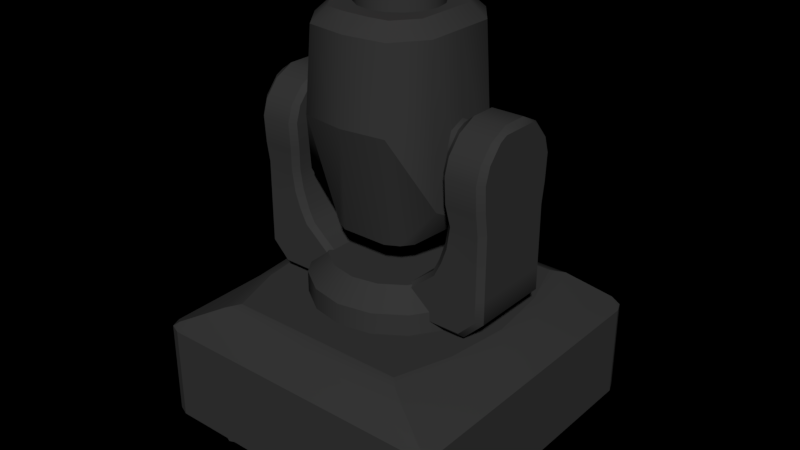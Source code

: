 # Source: laser_ANIMATION_EXAMPLE.blend  (saved by Blender 2.77.0; exported with 4.5.12 LTS)
import bpy
from mathutils import Matrix  # noqa: F401  (used for matrix-valued properties, if any)

bpy.ops.wm.read_factory_settings(use_empty=True)
scene = bpy.context.scene
scene.name = 'Scene'

# ---- collections
col_collection_1 = bpy.data.collections.new('Collection 1'); scene.collection.children.link(col_collection_1)

# ---- materials (node trees are filled in below, after node groups)
mat_body = bpy.data.materials.new('Body')
mat_body.alpha_threshold = 0.0
mat_body.use_transparent_shadow = False
mat_body.diffuse_color = (0.03968, 0.03968, 0.03968, 1.0)
mat_body.roughness = 0.5
mat_laser = bpy.data.materials.new('Laser')
mat_laser.alpha_threshold = 0.0
mat_laser.use_transparent_shadow = False
mat_laser.diffuse_color = (1.0, 0.0, 0.0, 1.0)
mat_laser.roughness = 0.5
mat_laser.specular_intensity = 0.0

# ---- material node trees

# ---- world
world_world = bpy.data.worlds.new('World'); scene.world = world_world
world_world.color = (0.0, 0.0, 0.0)
world_world.use_sun_shadow = False
world_world.sun_shadow_jitter_overblur = 0.0
world_world.cycles.sampling_method = 'MANUAL'

# ---- meshes
me_cube_007 = bpy.data.meshes.new('Cube.007')
me_cube_007.from_pydata([(-1.0, 0.0, 0.8), (-1.0, 0.5, 0.8), (-1.0, -0.5, 0.8), (1.0, -0.5, 0.8), (1.0, 0.0, 0.8), (1.0, 0.5, 0.8), (1.0, -0.9, 0.8), (0.9196, -0.9579, 0.8421), (0.9707, -0.9707, 0.8), (-1.0, -0.9, 0.8), (-0.9196, -0.9579, 0.8421), (-0.9707, -0.9707, 0.8), (1.0, 0.9, 0.8), (0.9196, 0.9579, 0.8421), (0.9707, 0.9707, 0.8), (-1.0, 0.9, 0.8), (-0.9196, 0.9579, 0.8421), (-0.9707, 0.9707, 0.8), (0.7494, 0.0, 1.0), (0.8338, 0.0, 0.9662), (-0.7865, 0.4145, 0.971), (-0.7008, 0.4, 1.0), (0.7865, 0.4145, 0.971), (0.6996, 0.4, 1.0), (-0.7865, -0.4145, 0.971), (-0.7008, -0.4, 1.0), (-0.6574, -0.8207, 0.9793), (-0.5844, -0.7519, 1.0), (0.5832, -0.7519, 1.0), (0.6574, -0.8207, 0.9793), (0.6574, 0.8207, 0.9793), (0.5832, 0.7519, 1.0), (-0.7505, 0.0, 1.0), (-0.8338, 0.0, 0.9662), (0.7865, -0.4145, 0.971), (0.6996, -0.4, 1.0), (-0.6574, 0.8207, 0.9793), (-0.5844, 0.7519, 1.0), (0.0, 1.0, 0.8), (0.0, -1.0, 0.8), (0.9, -1.0, 0.8), (0.9196, -0.9579, 0.8421), (0.9707, -0.9707, 0.8), (-0.9, -1.0, 0.8), (-0.9196, -0.9579, 0.8421), (-0.9707, -0.9707, 0.8), (0.9, 1.0, 0.8), (0.9196, 0.9579, 0.8421), (0.9707, 0.9707, 0.8), (-0.9, 1.0, 0.8), (-0.9196, 0.9579, 0.8421), (-0.9707, 0.9707, 0.8), (-0.6574, -0.8207, 0.9793), (-0.5844, -0.7519, 1.0), (0.5832, -0.7519, 1.0), (0.6574, -0.8207, 0.9793), (0.6574, 0.8207, 0.9793), (0.5832, 0.7519, 1.0), (0.0, 0.7519, 1.0), (0.0, 0.8207, 0.9793), (-0.6574, 0.8207, 0.9793), (-0.5844, 0.7519, 1.0), (0.0, -0.7519, 1.0), (0.0, -0.8207, 0.9793), (-0.7, 0.84, -0.01), (-0.7, 0.84, 0.27), (-0.601, 0.799, -0.01), (-0.601, 0.799, 0.27), (-0.56, 0.7, -0.01), (-0.56, 0.7, 0.27), (-0.601, 0.601, -0.01), (-0.601, 0.601, 0.27), (-0.7, 0.56, -0.01), (-0.7, 0.56, 0.27), (-0.799, 0.601, -0.01), (-0.799, 0.601, 0.27), (-0.84, 0.7, -0.01), (-0.84, 0.7, 0.27), (-0.799, 0.799, -0.01), (-0.799, 0.799, 0.27), (0.7, 0.84, -0.01), (0.7, 0.84, 0.27), (0.601, 0.799, -0.01), (0.601, 0.799, 0.27), (0.56, 0.7, -0.01), (0.56, 0.7, 0.27), (0.601, 0.601, -0.01), (0.601, 0.601, 0.27), (0.7, 0.56, -0.01), (0.7, 0.56, 0.27), (0.799, 0.601, -0.01), (0.799, 0.601, 0.27), (0.84, 0.7, -0.01), (0.84, 0.7, 0.27), (0.799, 0.799, -0.01), (0.799, 0.799, 0.27), (-0.7, -0.84, -0.01), (-0.7, -0.84, 0.27), (-0.601, -0.799, -0.01), (-0.601, -0.799, 0.27), (-0.56, -0.7, -0.01), (-0.56, -0.7, 0.27), (-0.601, -0.601, -0.01), (-0.601, -0.601, 0.27), (-0.7, -0.56, -0.01), (-0.7, -0.56, 0.27), (-0.799, -0.601, -0.01), (-0.799, -0.601, 0.27), (-0.84, -0.7, -0.01), (-0.84, -0.7, 0.27), (-0.799, -0.799, -0.01), (-0.799, -0.799, 0.27), (0.7, -0.84, -0.01), (0.7, -0.84, 0.27), (0.601, -0.799, -0.01), (0.601, -0.799, 0.27), (0.56, -0.7, -0.01), (0.56, -0.7, 0.27), (0.601, -0.601, -0.01), (0.601, -0.601, 0.27), (0.7, -0.56, -0.01), (0.7, -0.56, 0.27), (0.799, -0.601, -0.01), (0.799, -0.601, 0.27), (0.84, -0.7, -0.01), (0.84, -0.7, 0.27), (0.799, -0.799, -0.01), (0.799, -0.799, 0.27), (-1.0, 0.0, 0.8), (-1.0, 0.5, 0.8), (-1.0, -0.5, 0.8), (1.0, -0.5, 0.8), (0.0, 1.0, 0.8), (0.0, -1.0, 0.2), (0.0, 1.0, 0.2), (0.0, -1.0, 0.8), (-1.0, 0.0, 0.2), (1.0, 0.0, 0.2), (1.0, 0.0, 0.8), (0.0, 0.0, 0.2), (0.0, 0.0, 1.0), (1.0, 0.5, 0.2), (1.0, 0.5, 0.8), (-1.0, 0.5, 0.2), (0.0, 0.5, 0.2), (0.0, 0.4, 1.0), (-1.0, -0.5, 0.2), (0.0, -0.5, 0.2), (0.0, -0.4, 1.0), (1.0, -0.5, 0.2), (0.9, -1.0, 0.8), (1.0, -0.9, 0.8), (0.9707, -0.9707, 0.8), (-0.9, -1.0, 0.2), (-1.0, -0.9, 0.2), (-0.9707, -0.9707, 0.2), (-1.0, 0.9, 0.2), (-0.9, 1.0, 0.2), (-0.9707, 0.9707, 0.2), (1.0, -0.9, 0.2), (0.9, -1.0, 0.2), (0.9707, -0.9707, 0.2), (0.9, 1.0, 0.2), (1.0, 0.9, 0.2), (0.9707, 0.9707, 0.2), (-1.0, -0.9, 0.8), (-0.9, -1.0, 0.8), (-0.9707, -0.9707, 0.8), (1.0, 0.9, 0.8), (0.9, 1.0, 0.8), (0.9707, 0.9707, 0.8), (-0.9, 1.0, 0.8), (-1.0, 0.9, 0.8), (-0.9707, 0.9707, 0.8), (0.7494, 0.0, 1.0), (-0.7008, 0.4, 1.0), (0.6996, 0.4, 1.0), (-0.7008, -0.4, 1.0), (-0.5844, -0.7519, 1.0), (0.5832, -0.7519, 1.0), (0.5832, 0.7519, 1.0), (-0.7505, 0.0, 1.0), (0.6996, -0.4, 1.0), (0.0, 0.7519, 1.0), (-0.5844, 0.7519, 1.0), (0.0, -0.7519, 1.0)], [], [(34, 29, 7, 6, 3), (19, 34, 3, 4), (20, 36, 16, 15, 1), (30, 22, 5, 12, 13), (33, 20, 1, 0), (22, 19, 4, 5), (26, 24, 2, 9, 10), (24, 33, 0, 2), (8, 6, 7), (9, 11, 10), (12, 14, 13), (17, 15, 16), (23, 18, 19, 22), (35, 28, 29, 34), (21, 37, 36, 20), (25, 32, 33, 24), (32, 21, 20, 33), (31, 23, 22, 30), (18, 35, 34, 19), (27, 25, 24, 26), (60, 59, 38, 49, 50), (63, 52, 44, 43, 39), (55, 63, 39, 40, 41), (40, 42, 41), (45, 43, 44), (48, 46, 47), (49, 51, 50), (59, 56, 47, 46, 38), (61, 58, 59, 60), (54, 62, 63, 55), (58, 57, 56, 59), (62, 53, 52, 63), (64, 65, 67, 66), (66, 67, 69, 68), (68, 69, 71, 70), (70, 71, 73, 72), (72, 73, 75, 74), (74, 75, 77, 76), (76, 77, 79, 78), (78, 79, 65, 64), (80, 82, 83, 81), (82, 84, 85, 83), (84, 86, 87, 85), (86, 88, 89, 87), (88, 90, 91, 89), (90, 92, 93, 91), (92, 94, 95, 93), (94, 80, 81, 95), (96, 98, 99, 97), (98, 100, 101, 99), (100, 102, 103, 101), (102, 104, 105, 103), (104, 106, 107, 105), (106, 108, 109, 107), (108, 110, 111, 109), (110, 96, 97, 111), (112, 113, 115, 114), (114, 115, 117, 116), (116, 117, 119, 118), (118, 119, 121, 120), (120, 121, 123, 122), (122, 123, 125, 124), (124, 125, 127, 126), (126, 127, 113, 112), (185, 148, 177, 178), (182, 174, 140, 148), (176, 180, 183, 145), (153, 155, 154, 146, 147, 133), (131, 151, 159, 149), (171, 132, 134, 157), (168, 142, 141, 163), (144, 134, 162, 164, 163, 141), (165, 130, 146, 154), (133, 147, 149, 159, 161, 160), (129, 172, 156, 143), (146, 136, 139, 147), (147, 139, 137, 149), (130, 128, 136, 146), (142, 138, 137, 141), (179, 182, 148, 185), (136, 143, 144, 139), (139, 144, 141, 137), (128, 129, 143, 136), (145, 183, 184, 175), (148, 140, 181, 177), (143, 156, 158, 157, 134, 144), (132, 169, 162, 134), (135, 166, 153, 133), (138, 131, 149, 137), (150, 135, 133, 160), (140, 145, 175, 181), (165, 154, 155, 167), (167, 155, 153, 166), (168, 163, 164, 170), (170, 164, 162, 169), (159, 151, 152, 161), (161, 152, 150, 160), (171, 157, 158, 173), (173, 158, 156, 172), (174, 176, 145, 140)])
me_cube_007.polygons.foreach_set('use_smooth', [1, 1, 1, 1, 1, 1, 1, 1, 1, 1, 1, 1, 1, 1, 1, 1, 1, 1, 1, 1, 1, 1, 1, 1, 1, 1, 1, 1, 1, 1, 1, 1, 1, 1, 1, 1, 1, 1, 1, 1, 1, 1, 1, 1, 1, 1, 1, 1, 1, 1, 1, 1, 1, 1, 1, 1, 1, 1, 1, 1, 1, 1, 1, 1, 0, 0, 0, 0, 0, 0, 0, 0, 0, 0, 0, 0, 0, 0, 0, 0, 0, 0, 0, 0, 0, 0, 0, 0, 0, 0, 0, 0, 0, 0, 0, 0, 0, 0, 0, 0])
_uv = me_cube_007.uv_layers.new(name='UVMap')
_uv.uv.foreach_set('vector', [0.7253, 0.4429, 0.744, 0.502, 0.706, 0.5215, 0.6943, 0.5129, 0.6943, 0.4547, 0.7184, 0.3825, 0.7253, 0.4429, 0.6943, 0.4547, 0.6943, 0.382, 0.4427, 0.5595, 0.424, 0.5005, 0.462, 0.48, 0.4737, 0.4883, 0.4737, 0.5465, 0.744, 0.2632, 0.7253, 0.3222, 0.6943, 0.3092, 0.6943, 0.251, 0.706, 0.2427, 0.4496, 0.6199, 0.4427, 0.5595, 0.4737, 0.5465, 0.4737, 0.6193, 0.7253, 0.3222, 0.7184, 0.3825, 0.6943, 0.382, 0.6943, 0.3092, 0.424, 0.7393, 0.4427, 0.6802, 0.4737, 0.692, 0.4737, 0.7503, 0.462, 0.7588, 0.4427, 0.6802, 0.4496, 0.6199, 0.4737, 0.6193, 0.4737, 0.692, 0.6986, 0.5232, 0.6943, 0.5129, 0.706, 0.5215, 0.4737, 0.7503, 0.4695, 0.7605, 0.462, 0.7588, 0.6943, 0.251, 0.6986, 0.2407, 0.706, 0.2427, 0.4695, 0.478, 0.4737, 0.4883, 0.462, 0.48, 0.7379, 0.3244, 0.7307, 0.3827, 0.7184, 0.3825, 0.7253, 0.3222, 0.7379, 0.4409, 0.7548, 0.4921, 0.744, 0.502, 0.7253, 0.4429, 0.4303, 0.5618, 0.4134, 0.5105, 0.424, 0.5005, 0.4427, 0.5595, 0.4303, 0.6782, 0.4375, 0.62, 0.4496, 0.6199, 0.4427, 0.6802, 0.4375, 0.62, 0.4303, 0.5618, 0.4427, 0.5595, 0.4496, 0.6199, 0.7548, 0.2732, 0.7379, 0.3244, 0.7253, 0.3222, 0.744, 0.2632, 0.7307, 0.3827, 0.7379, 0.4409, 0.7253, 0.4429, 0.7184, 0.3825, 0.4134, 0.7294, 0.4303, 0.6782, 0.4427, 0.6802, 0.424, 0.7393, 0.8346, 0.7674, 0.8346, 0.6717, 0.8612, 0.6717, 0.8612, 0.8027, 0.855, 0.8056, 0.8663, 0.2544, 0.8663, 0.1587, 0.8863, 0.1206, 0.8924, 0.1234, 0.8924, 0.2544, 0.8663, 0.3501, 0.8663, 0.2544, 0.8924, 0.2544, 0.8924, 0.3854, 0.8863, 0.3883, 0.8924, 0.3854, 0.8924, 0.3957, 0.8863, 0.3883, 0.8924, 0.1131, 0.8924, 0.1234, 0.8863, 0.1206, 0.3183, 0.9673, 0.3118, 0.9594, 0.3183, 0.9577, 0.1323, 0.8206, 0.1323, 0.8309, 0.1262, 0.8235, 0.8346, 0.6717, 0.8346, 0.576, 0.855, 0.5379, 0.8612, 0.5407, 0.8612, 0.6717, 0.8245, 0.7568, 0.8245, 0.6717, 0.8346, 0.6717, 0.8346, 0.7674, 0.9927, 0.1239, 0.9927, 0.2088, 0.9828, 0.2088, 0.9828, 0.1131, 0.8245, 0.6717, 0.8245, 0.5868, 0.8346, 0.576, 0.8346, 0.6717, 0.9927, 0.2088, 0.9927, 0.2939, 0.9828, 0.3045, 0.9828, 0.2088, 0.6026, 0.9417, 0.6026, 0.9824, 0.5882, 0.9825, 0.5882, 0.9417, 0.8965, 0.9162, 0.8965, 0.9569, 0.8822, 0.9568, 0.8822, 0.916, 0.8822, 0.916, 0.8822, 0.9568, 0.8678, 0.9569, 0.8678, 0.9162, 0.984, 0.952, 0.984, 0.9927, 0.9697, 0.9927, 0.9697, 0.9519, 0.9697, 0.9519, 0.9697, 0.9927, 0.9553, 0.9927, 0.9553, 0.952, 0.6386, 0.9761, 0.6386, 0.9353, 0.653, 0.9355, 0.653, 0.9763, 0.653, 0.9763, 0.653, 0.9355, 0.6674, 0.9353, 0.6674, 0.9761, 0.617, 0.9417, 0.617, 0.9825, 0.6026, 0.9824, 0.6026, 0.9417, 0.6978, 0.9485, 0.7121, 0.9485, 0.7121, 0.9893, 0.6978, 0.9893, 0.1686, 0.591, 0.1543, 0.5912, 0.1543, 0.5505, 0.1686, 0.5503, 0.1543, 0.5912, 0.1399, 0.591, 0.1399, 0.5503, 0.1543, 0.5505, 0.1464, 0.9516, 0.1608, 0.9516, 0.1608, 0.9924, 0.1464, 0.9924, 0.1608, 0.9516, 0.1752, 0.9516, 0.1752, 0.9924, 0.1608, 0.9924, 0.007256, 0.9357, 0.02164, 0.9355, 0.02164, 0.9763, 0.007256, 0.9764, 0.02164, 0.9355, 0.03599, 0.9357, 0.03599, 0.9764, 0.02164, 0.9763, 0.6834, 0.9485, 0.6978, 0.9485, 0.6978, 0.9893, 0.6834, 0.9893, 0.2642, 0.9498, 0.2785, 0.9498, 0.2785, 0.9906, 0.2642, 0.9905, 0.0505, 0.9357, 0.06488, 0.9355, 0.06488, 0.9763, 0.0505, 0.9764, 0.06488, 0.9355, 0.07923, 0.9357, 0.07923, 0.9764, 0.06488, 0.9763, 0.9563, 0.6729, 0.9706, 0.6729, 0.9706, 0.7136, 0.9563, 0.7137, 0.9706, 0.6729, 0.985, 0.6729, 0.985, 0.7137, 0.9706, 0.7136, 0.8533, 0.9568, 0.8389, 0.9569, 0.8389, 0.9162, 0.8533, 0.916, 0.8389, 0.9569, 0.8245, 0.9568, 0.8245, 0.916, 0.8389, 0.9162, 0.2498, 0.9498, 0.2642, 0.9498, 0.2642, 0.9905, 0.2498, 0.9906, 0.204, 0.9516, 0.204, 0.9924, 0.1897, 0.9924, 0.1897, 0.9516, 0.6725, 0.1796, 0.6725, 0.2203, 0.6582, 0.2202, 0.6582, 0.1794, 0.6582, 0.1794, 0.6582, 0.2202, 0.6438, 0.2203, 0.6438, 0.1796, 0.985, 0.7283, 0.985, 0.769, 0.9706, 0.769, 0.9706, 0.7282, 0.9706, 0.7282, 0.9706, 0.769, 0.9563, 0.769, 0.9563, 0.7283, 0.4421, 0.9378, 0.4421, 0.9785, 0.4278, 0.9783, 0.4278, 0.9376, 0.4278, 0.9376, 0.4278, 0.9783, 0.4134, 0.9785, 0.4134, 0.9378, 0.2184, 0.9516, 0.2184, 0.9924, 0.204, 0.9924, 0.204, 0.9516, 0.4207, 0.007279, 0.4207, 0.05849, 0.319, 0.05849, 0.3359, 0.007279, 0.5222, 0.05849, 0.5294, 0.1167, 0.4207, 0.1167, 0.4207, 0.05849, 0.5222, 0.1749, 0.5053, 0.2261, 0.4207, 0.2261, 0.4207, 0.1749, 0.007256, 0.02184, 0.0115, 0.01154, 0.02176, 0.007279, 0.07976, 0.007279, 0.07976, 0.1528, 0.007256, 0.1528, 0.1866, 0.3815, 0.1866, 0.3233, 0.2737, 0.3233, 0.2737, 0.3815, 0.5927, 0.513, 0.5927, 0.382, 0.6798, 0.382, 0.6798, 0.513, 0.1866, 0.5853, 0.1866, 0.5271, 0.2737, 0.5271, 0.2737, 0.5853, 0.2248, 0.1528, 0.2973, 0.1528, 0.2973, 0.2839, 0.293, 0.2942, 0.2828, 0.2984, 0.2248, 0.2984, 0.5781, 0.251, 0.5781, 0.3092, 0.4911, 0.3092, 0.4911, 0.251, 0.007256, 0.1528, 0.07976, 0.1528, 0.07976, 0.2984, 0.02176, 0.2984, 0.0115, 0.2942, 0.007256, 0.2839, 0.5781, 0.4548, 0.5781, 0.513, 0.4911, 0.513, 0.4911, 0.4548, 0.07976, 0.007279, 0.1523, 0.007279, 0.1523, 0.1528, 0.07976, 0.1528, 0.07976, 0.1528, 0.1523, 0.1528, 0.1523, 0.2984, 0.07976, 0.2984, 0.5781, 0.3092, 0.5781, 0.382, 0.4911, 0.382, 0.4911, 0.3092, 0.1866, 0.5271, 0.1866, 0.4543, 0.2737, 0.4543, 0.2737, 0.5271, 0.5053, 0.007279, 0.5222, 0.05849, 0.4207, 0.05849, 0.4207, 0.007279, 0.1523, 0.007279, 0.2248, 0.007279, 0.2248, 0.1528, 0.1523, 0.1528, 0.1523, 0.1528, 0.2248, 0.1528, 0.2248, 0.2984, 0.1523, 0.2984, 0.5781, 0.382, 0.5781, 0.4548, 0.4911, 0.4548, 0.4911, 0.382, 0.4207, 0.1749, 0.4207, 0.2261, 0.3359, 0.2261, 0.319, 0.1749, 0.4207, 0.05849, 0.4207, 0.1167, 0.3118, 0.1167, 0.319, 0.05849, 0.2248, 0.007279, 0.2828, 0.007279, 0.293, 0.01154, 0.2973, 0.02184, 0.2973, 0.1528, 0.2248, 0.1528, 0.5927, 0.382, 0.5927, 0.251, 0.6798, 0.251, 0.6798, 0.382, 0.3118, 0.6193, 0.3118, 0.4883, 0.3989, 0.4883, 0.3989, 0.6193, 0.1866, 0.4543, 0.1866, 0.3815, 0.2737, 0.3815, 0.2737, 0.4543, 0.3118, 0.7503, 0.3118, 0.6193, 0.3989, 0.6193, 0.3989, 0.7503, 0.4207, 0.1167, 0.4207, 0.1749, 0.319, 0.1749, 0.3118, 0.1167, 0.5781, 0.251, 0.4911, 0.251, 0.4912, 0.2407, 0.5782, 0.2407, 0.3118, 0.478, 0.3989, 0.478, 0.3989, 0.4883, 0.3118, 0.4883, 0.1866, 0.5853, 0.2737, 0.5853, 0.2735, 0.5956, 0.1865, 0.5956, 0.5927, 0.2407, 0.6798, 0.2407, 0.6798, 0.251, 0.5927, 0.251, 0.2737, 0.3233, 0.1866, 0.3233, 0.1865, 0.313, 0.2735, 0.313, 0.3989, 0.7606, 0.3118, 0.7606, 0.3118, 0.7503, 0.3989, 0.7503, 0.5927, 0.513, 0.6798, 0.513, 0.6798, 0.5233, 0.5927, 0.5233, 0.5782, 0.5233, 0.4912, 0.5233, 0.4911, 0.513, 0.5781, 0.513, 0.5294, 0.1167, 0.5222, 0.1749, 0.4207, 0.1749, 0.4207, 0.1167])
me_cube_007.materials.append(mat_body)
me_cube_007.use_remesh_preserve_volume = False
me_cube_007.use_remesh_preserve_attributes = False
me_cube_007.use_mirror_vertex_groups = False
me_cube_007.update()
me_cube_012 = bpy.data.meshes.new('Cube.012')
me_cube_012.from_pydata([(0.8003, 0.254, 0.05379), (0.7651, 0.29, 0.05854), (0.4653, 0.29, -0.1811), (0.4732, 0.254, -0.2162), (0.7651, 0.29, 0.2426), (0.8003, 0.254, 0.2538), (0.5503, 0.2549, 0.4538), (0.5854, 0.29, 0.4538), (0.7651, 0.29, 0.4538), (0.8003, 0.254, 0.4538), (0.7651, 0.29, -0.07236), (0.8003, 0.254, -0.08691), (0.6564, 0.29, -0.1811), (0.671, 0.254, -0.2162), (0.3018, 0.29, -0.03093), (0.2887, 0.2549, -0.006063), (0.4505, 0.2549, 0.1312), (0.4831, 0.29, 0.1224), (0.5289, 0.29, 0.214), (0.4902, 0.2549, 0.2106), (0.5307, 0.2549, 0.3309), (0.5647, 0.29, 0.314), (0.5303, 0.2849, 0.7538), (0.5654, 0.32, 0.7538), (0.7651, 0.32, 0.7538), (0.8003, 0.284, 0.7538), (0.5303, 0.2529, 0.8538), (0.5654, 0.288, 0.8538), (0.7651, 0.288, 0.8538), (0.8003, 0.252, 0.8538), (0.5303, 0.1665, 0.9538), (0.5654, 0.2016, 0.9538), (0.7651, 0.2016, 0.9538), (0.8003, 0.1656, 0.9538), (0.5303, 0.1163, 0.9787), (0.5654, 0.08064, 1.014), (0.8003, 0.1155, 0.9787), (0.7651, 0.08064, 1.014), (0.6738, 0.29, 0.07089), (0.4447, 0.29, -0.08849), (0.7332, 0.29, 0.2324), (0.8003, 0.254, 0.05379), (0.7651, 0.29, 0.05854), (0.4653, 0.29, -0.1811), (0.4732, 0.254, -0.2162), (0.7651, 0.29, 0.2426), (0.8003, 0.254, 0.2538), (0.5503, 0.2549, 0.4538), (0.5854, 0.29, 0.4538), (0.7651, 0.29, 0.4538), (0.8003, 0.254, 0.4538), (0.7651, 0.29, -0.07236), (0.8003, 0.254, -0.08691), (0.6564, 0.29, -0.1811), (0.671, 0.254, -0.2162), (0.3018, 0.29, -0.03093), (0.2887, 0.2549, -0.006063), (0.4505, 0.2549, 0.1312), (0.4831, 0.29, 0.1224), (0.5289, 0.29, 0.214), (0.4902, 0.2549, 0.2106), (0.5307, 0.2549, 0.3309), (0.5647, 0.29, 0.314), (0.5303, 0.2849, 0.7538), (0.5654, 0.32, 0.7538), (0.7651, 0.32, 0.7538), (0.8003, 0.284, 0.7538), (0.5303, 0.2529, 0.8538), (0.5654, 0.288, 0.8538), (0.7651, 0.288, 0.8538), (0.8003, 0.252, 0.8538), (0.5303, 0.1665, 0.9538), (0.5654, 0.2016, 0.9538), (0.7651, 0.2016, 0.9538), (0.8003, 0.1656, 0.9538), (0.5303, 0.1163, 0.9787), (0.5654, 0.08064, 1.014), (0.8003, 0.1155, 0.9787), (0.7651, 0.08064, 1.014), (0.5303, 0.2747, 0.5883), (0.5654, 0.3098, 0.5883), (0.8003, 0.2739, 0.5883), (0.8003, 0.2739, 0.5883), (0.7651, 0.3098, 0.5883), (0.5654, 0.3098, 0.5883), (0.7651, 0.3098, 0.5883), (0.5303, 0.2747, 0.5883), (-0.8003, 0.254, 0.05379), (-0.7651, 0.29, 0.05854), (-9.779e-08, 0.2549, -0.01401), (-9.779e-08, 0.29, -0.04147), (-9.779e-08, 0.29, -0.1811), (-9.779e-08, 0.254, -0.2162), (-0.4653, 0.29, -0.1811), (-0.4732, 0.254, -0.2162), (-0.7651, 0.29, 0.2426), (-0.8003, 0.254, 0.2538), (-0.5503, 0.2549, 0.4538), (-0.5854, 0.29, 0.4538), (-0.7651, 0.29, 0.4538), (-0.8003, 0.254, 0.4538), (-0.7651, 0.29, -0.07236), (-0.8003, 0.254, -0.08691), (-0.6564, 0.29, -0.1811), (-0.671, 0.254, -0.2162), (-0.3018, 0.29, -0.03093), (-0.2887, 0.2549, -0.006063), (-0.4505, 0.2549, 0.1312), (-0.4831, 0.29, 0.1224), (-0.5289, 0.29, 0.214), (-0.4902, 0.2549, 0.2106), (-0.5307, 0.2549, 0.3309), (-0.5647, 0.29, 0.314), (-0.5303, 0.2849, 0.7538), (-0.5654, 0.32, 0.7538), (-0.7651, 0.32, 0.7538), (-0.8003, 0.284, 0.7538), (-0.5303, 0.2529, 0.8538), (-0.5654, 0.288, 0.8538), (-0.7651, 0.288, 0.8538), (-0.8003, 0.252, 0.8538), (-0.5303, 0.1665, 0.9538), (-0.5654, 0.2016, 0.9538), (-0.7651, 0.2016, 0.9538), (-0.8003, 0.1656, 0.9538), (-0.5303, 0.1163, 0.9787), (-0.5654, 0.08064, 1.014), (-0.8003, 0.1155, 0.9787), (-0.7651, 0.08064, 1.014), (-0.6738, 0.29, 0.07089), (-0.4447, 0.29, -0.08849), (-0.7332, 0.29, 0.2324), (-0.8003, 0.254, 0.05379), (-0.7651, 0.29, 0.05854), (-9.779e-08, 0.2549, -0.01401), (-9.779e-08, 0.29, -0.04147), (-9.779e-08, 0.29, -0.1811), (-9.779e-08, 0.254, -0.2162), (-0.4653, 0.29, -0.1811), (-0.4732, 0.254, -0.2162), (-0.7651, 0.29, 0.2426), (-0.8003, 0.254, 0.2538), (-0.5503, 0.2549, 0.4538), (-0.5854, 0.29, 0.4538), (-0.7651, 0.29, 0.4538), (-0.8003, 0.254, 0.4538), (-0.7651, 0.29, -0.07236), (-0.8003, 0.254, -0.08691), (-0.6564, 0.29, -0.1811), (-0.671, 0.254, -0.2162), (-0.3018, 0.29, -0.03093), (-0.2887, 0.2549, -0.006063), (-0.4505, 0.2549, 0.1312), (-0.4831, 0.29, 0.1224), (-0.5289, 0.29, 0.214), (-0.4902, 0.2549, 0.2106), (-0.5307, 0.2549, 0.3309), (-0.5647, 0.29, 0.314), (-0.5303, 0.2849, 0.7538), (-0.5654, 0.32, 0.7538), (-0.7651, 0.32, 0.7538), (-0.8003, 0.284, 0.7538), (-0.5303, 0.2529, 0.8538), (-0.5654, 0.288, 0.8538), (-0.7651, 0.288, 0.8538), (-0.8003, 0.252, 0.8538), (-0.5303, 0.1665, 0.9538), (-0.5654, 0.2016, 0.9538), (-0.7651, 0.2016, 0.9538), (-0.8003, 0.1656, 0.9538), (-0.5303, 0.1163, 0.9787), (-0.5654, 0.08064, 1.014), (-0.8003, 0.1155, 0.9787), (-0.7651, 0.08064, 1.014), (-0.5303, 0.2747, 0.5883), (-0.5654, 0.3098, 0.5883), (-0.8003, 0.2739, 0.5883), (-0.8003, 0.2739, 0.5883), (-0.7651, 0.3098, 0.5883), (-0.5654, 0.3098, 0.5883), (-0.7651, 0.3098, 0.5883), (-0.5303, 0.2747, 0.5883), (0.8003, -0.254, 0.05379), (0.7651, -0.29, 0.05854), (0.4653, -0.29, -0.1811), (0.4732, -0.254, -0.2162), (0.7651, -0.29, 0.2426), (0.8003, -0.254, 0.2538), (0.5503, -0.2549, 0.4538), (0.5854, -0.29, 0.4538), (0.7651, -0.29, 0.4538), (0.8003, -0.254, 0.4538), (0.7651, -0.29, -0.07236), (0.8003, -0.254, -0.08691), (0.6564, -0.29, -0.1811), (0.671, -0.254, -0.2162), (0.3018, -0.29, -0.03093), (0.2887, -0.2549, -0.006063), (0.4505, -0.2549, 0.1312), (0.4831, -0.29, 0.1224), (0.5289, -0.29, 0.214), (0.4902, -0.2549, 0.2106), (0.5307, -0.2549, 0.3309), (0.5647, -0.29, 0.314), (0.5303, -0.2849, 0.7538), (0.5654, -0.32, 0.7538), (0.7651, -0.32, 0.7538), (0.8003, -0.284, 0.7538), (0.5303, -0.2529, 0.8538), (0.5654, -0.288, 0.8538), (0.7651, -0.288, 0.8538), (0.8003, -0.252, 0.8538), (0.5303, -0.1665, 0.9538), (0.5654, -0.2016, 0.9538), (0.7651, -0.2016, 0.9538), (0.8003, -0.1656, 0.9538), (0.5303, -0.1163, 0.9787), (0.5654, -0.08064, 1.014), (0.8003, -0.1155, 0.9787), (0.7651, -0.08064, 1.014), (0.7651, 1.863e-08, 1.014), (0.8003, 1.863e-08, 0.9787), (0.5303, 1.863e-08, 0.9787), (0.5654, 1.863e-08, 1.014), (0.6738, -0.29, 0.07089), (0.4447, -0.29, -0.08849), (0.7332, -0.29, 0.2324), (0.8003, -0.254, 0.05379), (0.7651, -0.29, 0.05854), (0.4653, -0.29, -0.1811), (0.4732, -0.254, -0.2162), (0.7651, -0.29, 0.2426), (0.8003, -0.254, 0.2538), (0.5503, -0.2549, 0.4538), (0.5854, -0.29, 0.4538), (0.7651, -0.29, 0.4538), (0.8003, -0.254, 0.4538), (0.7651, -0.29, -0.07236), (0.8003, -0.254, -0.08691), (0.6564, -0.29, -0.1811), (0.671, -0.254, -0.2162), (0.3018, -0.29, -0.03093), (0.2887, -0.2549, -0.006063), (0.4505, -0.2549, 0.1312), (0.4831, -0.29, 0.1224), (0.5289, -0.29, 0.214), (0.4902, -0.2549, 0.2106), (0.5307, -0.2549, 0.3309), (0.5647, -0.29, 0.314), (0.5303, -0.2849, 0.7538), (0.5654, -0.32, 0.7538), (0.7651, -0.32, 0.7538), (0.8003, -0.284, 0.7538), (0.5303, -0.2529, 0.8538), (0.5654, -0.288, 0.8538), (0.7651, -0.288, 0.8538), (0.8003, -0.252, 0.8538), (0.5303, -0.1665, 0.9538), (0.5654, -0.2016, 0.9538), (0.7651, -0.2016, 0.9538), (0.8003, -0.1656, 0.9538), (0.5303, -0.1163, 0.9787), (0.5654, -0.08064, 1.014), (0.8003, -0.1155, 0.9787), (0.7651, -0.08064, 1.014), (0.7651, 1.863e-08, 1.014), (0.8003, 1.863e-08, 0.9787), (0.5303, 1.863e-08, 0.9787), (0.5654, 1.863e-08, 1.014), (0.8003, 1.863e-08, 0.05379), (0.8003, 1.863e-08, 0.2538), (0.8003, 1.863e-08, -0.08691), (0.2887, 1.863e-08, -0.006063), (0.4748, 1.863e-08, -0.2162), (0.671, 1.863e-08, -0.2162), (0.8003, 1.863e-08, 0.4538), (0.5503, 1.863e-08, 0.4538), (0.5303, 1.863e-08, 0.7538), (0.5307, 1.863e-08, 0.3309), (0.8003, 1.863e-08, 0.7538), (0.4505, 1.863e-08, 0.1312), (0.4902, 1.863e-08, 0.2106), (0.5303, 1.863e-08, 0.8538), (0.8003, 1.863e-08, 0.8538), (0.5303, 1.863e-08, 0.9538), (0.8003, 1.863e-08, 0.9538), (0.5303, -0.2747, 0.5883), (0.5654, -0.3098, 0.5883), (0.8003, -0.2739, 0.5883), (0.8003, 1.863e-08, 0.6038), (0.8003, -0.2739, 0.5883), (0.7651, -0.3098, 0.5883), (0.5654, -0.3098, 0.5883), (0.7651, -0.3098, 0.5883), (0.5303, -0.2747, 0.5883), (0.5303, 1.863e-08, 0.6038), (-0.8003, -0.254, 0.05379), (-0.7651, -0.29, 0.05854), (-9.779e-08, -0.2549, -0.01401), (-9.779e-08, -0.29, -0.04147), (-9.779e-08, -0.29, -0.1811), (-9.779e-08, -0.254, -0.2162), (-0.4653, -0.29, -0.1811), (-0.4732, -0.254, -0.2162), (-0.7651, -0.29, 0.2426), (-0.8003, -0.254, 0.2538), (-0.5503, -0.2549, 0.4538), (-0.5854, -0.29, 0.4538), (-0.7651, -0.29, 0.4538), (-0.8003, -0.254, 0.4538), (-0.7651, -0.29, -0.07236), (-0.8003, -0.254, -0.08691), (-0.6564, -0.29, -0.1811), (-0.671, -0.254, -0.2162), (-0.3018, -0.29, -0.03093), (-0.2887, -0.2549, -0.006063), (-0.4505, -0.2549, 0.1312), (-0.4831, -0.29, 0.1224), (-0.5289, -0.29, 0.214), (-0.4902, -0.2549, 0.2106), (-0.5307, -0.2549, 0.3309), (-0.5647, -0.29, 0.314), (-0.5303, -0.2849, 0.7538), (-0.5654, -0.32, 0.7538), (-0.7651, -0.32, 0.7538), (-0.8003, -0.284, 0.7538), (-0.5303, -0.2529, 0.8538), (-0.5654, -0.288, 0.8538), (-0.7651, -0.288, 0.8538), (-0.8003, -0.252, 0.8538), (-0.5303, -0.1665, 0.9538), (-0.5654, -0.2016, 0.9538), (-0.7651, -0.2016, 0.9538), (-0.8003, -0.1656, 0.9538), (-0.5303, -0.1163, 0.9787), (-0.5654, -0.08064, 1.014), (-0.8003, -0.1155, 0.9787), (-0.7651, -0.08064, 1.014), (-0.7651, 1.863e-08, 1.014), (-0.8003, 1.863e-08, 0.9787), (-0.5303, 1.863e-08, 0.9787), (-0.5654, 1.863e-08, 1.014), (-0.6738, -0.29, 0.07089), (-0.4447, -0.29, -0.08849), (-0.7332, -0.29, 0.2324), (-0.8003, -0.254, 0.05379), (-0.7651, -0.29, 0.05854), (-9.779e-08, -0.2549, -0.01401), (-9.779e-08, -0.29, -0.04147), (-9.779e-08, -0.29, -0.1811), (-9.779e-08, -0.254, -0.2162), (-0.4653, -0.29, -0.1811), (-0.4732, -0.254, -0.2162), (-0.7651, -0.29, 0.2426), (-0.8003, -0.254, 0.2538), (-0.5503, -0.2549, 0.4538), (-0.5854, -0.29, 0.4538), (-0.7651, -0.29, 0.4538), (-0.8003, -0.254, 0.4538), (-0.7651, -0.29, -0.07236), (-0.8003, -0.254, -0.08691), (-0.6564, -0.29, -0.1811), (-0.671, -0.254, -0.2162), (-0.3018, -0.29, -0.03093), (-0.2887, -0.2549, -0.006063), (-0.4505, -0.2549, 0.1312), (-0.4831, -0.29, 0.1224), (-0.5289, -0.29, 0.214), (-0.4902, -0.2549, 0.2106), (-0.5307, -0.2549, 0.3309), (-0.5647, -0.29, 0.314), (-0.5303, -0.2849, 0.7538), (-0.5654, -0.32, 0.7538), (-0.7651, -0.32, 0.7538), (-0.8003, -0.284, 0.7538), (-0.5303, -0.2529, 0.8538), (-0.5654, -0.288, 0.8538), (-0.7651, -0.288, 0.8538), (-0.8003, -0.252, 0.8538), (-0.5303, -0.1665, 0.9538), (-0.5654, -0.2016, 0.9538), (-0.7651, -0.2016, 0.9538), (-0.8003, -0.1656, 0.9538), (-0.5303, -0.1163, 0.9787), (-0.5654, -0.08064, 1.014), (-0.8003, -0.1155, 0.9787), (-0.7651, -0.08064, 1.014), (-0.7651, 1.863e-08, 1.014), (-0.8003, 1.863e-08, 0.9787), (-0.5303, 1.863e-08, 0.9787), (-0.5654, 1.863e-08, 1.014), (-0.8003, 1.863e-08, 0.05379), (-0.8003, 1.863e-08, 0.2538), (-0.8003, 1.863e-08, -0.08691), (-0.2887, 1.863e-08, -0.006063), (-9.779e-08, 1.863e-08, -0.01401), (-9.779e-08, 1.863e-08, -0.2162), (-0.4748, 1.863e-08, -0.2162), (-0.671, 1.863e-08, -0.2162), (-0.8003, 1.863e-08, 0.4538), (-0.5503, 1.863e-08, 0.4538), (-0.5303, 1.863e-08, 0.7538), (-0.5307, 1.863e-08, 0.3309), (-0.8003, 1.863e-08, 0.7538), (-0.4505, 1.863e-08, 0.1312), (-0.4902, 1.863e-08, 0.2106), (-0.5303, 1.863e-08, 0.8538), (-0.8003, 1.863e-08, 0.8538), (-0.5303, 1.863e-08, 0.9538), (-0.8003, 1.863e-08, 0.9538), (-0.5303, -0.2747, 0.5883), (-0.5654, -0.3098, 0.5883), (-0.8003, -0.2739, 0.5883), (-0.8003, 1.863e-08, 0.6038), (-0.8003, -0.2739, 0.5883), (-0.7651, -0.3098, 0.5883), (-0.5654, -0.3098, 0.5883), (-0.7651, -0.3098, 0.5883), (-0.5303, -0.2747, 0.5883), (-0.5303, 1.863e-08, 0.6038), (-4.003e-08, 0.55, -0.1222), (-8.818e-08, 0.4254, 2.384e-07), (0.1628, 0.393, 2.384e-07), (0.2105, 0.5081, -0.1222), (0.3008, 0.3008, 2.384e-07), (0.3889, 0.3889, -0.1222), (0.5081, -0.2105, -0.1222), (0.393, -0.1628, 2.384e-07), (0.3008, -0.3008, 2.384e-07), (0.3889, -0.3889, -0.1222), (0.1628, -0.393, 2.384e-07), (0.2105, -0.5081, -0.1222), (-0.5081, -0.2105, -0.1222), (-0.393, -0.1628, 2.384e-07), (-0.4254, 8.125e-08, 2.384e-07), (-0.55, 1.61e-08, -0.1222), (-0.393, 0.1628, 2.384e-07), (-0.5081, 0.2105, -0.1222), (-0.3008, 0.3008, 2.384e-07), (-0.3889, 0.3889, -0.1222), (0.393, 0.1628, 2.384e-07), (0.5081, 0.2105, -0.1222), (0.4254, -1.505e-08, 2.384e-07), (0.55, -1.45e-08, -0.1222), (4.023e-09, -0.4254, 2.384e-07), (4.302e-08, -0.55, -0.1222), (-0.1628, -0.393, 2.384e-07), (-0.2105, -0.5081, -0.1222), (-0.3008, -0.3008, 2.384e-07), (-0.3889, -0.3889, -0.1222), (-0.1628, 0.393, 2.384e-07), (-0.2105, 0.5081, -0.1222), (-4.003e-08, 0.55, -0.33), (0.2105, 0.5081, -0.33), (0.3889, 0.3889, -0.33), (0.5081, 0.2105, -0.33), (0.55, -1.45e-08, -0.33), (0.5081, -0.2105, -0.33), (0.3889, -0.3889, -0.33), (0.2105, -0.5081, -0.33), (4.302e-08, -0.55, -0.33), (-0.2105, -0.5081, -0.33), (-0.3889, -0.3889, -0.33), (-0.5081, -0.2105, -0.33), (-0.55, 1.61e-08, -0.33), (-0.5081, 0.2105, -0.33), (-0.3889, 0.3889, -0.33), (-0.2105, 0.5081, -0.33), (-4.003e-08, 0.55, -0.1222), (-8.818e-08, 0.4254, 2.384e-07), (0.1628, 0.393, 2.384e-07), (0.2105, 0.5081, -0.1222), (0.3008, 0.3008, 2.384e-07), (0.3889, 0.3889, -0.1222), (0.5081, -0.2105, -0.1222), (0.393, -0.1628, 2.384e-07), (0.3008, -0.3008, 2.384e-07), (0.3889, -0.3889, -0.1222), (0.1628, -0.393, 2.384e-07), (0.2105, -0.5081, -0.1222), (-0.5081, -0.2105, -0.1222), (-0.393, -0.1628, 2.384e-07), (-0.4254, 8.125e-08, 2.384e-07), (-0.55, 1.61e-08, -0.1222), (-0.393, 0.1628, 2.384e-07), (-0.5081, 0.2105, -0.1222), (-0.3008, 0.3008, 2.384e-07), (-0.3889, 0.3889, -0.1222), (0.393, 0.1628, 2.384e-07), (0.5081, 0.2105, -0.1222), (0.4254, -1.505e-08, 2.384e-07), (0.55, -1.45e-08, -0.1222), (4.023e-09, -0.4254, 2.384e-07), (4.302e-08, -0.55, -0.1222), (-0.1628, -0.393, 2.384e-07), (-0.2105, -0.5081, -0.1222), (-0.3008, -0.3008, 2.384e-07), (-0.3889, -0.3889, -0.1222), (-0.1628, 0.393, 2.384e-07), (-0.2105, 0.5081, -0.1222)], [], [(3, 92, 91, 2), (5, 0, 1, 4), (9, 5, 4, 8), (12, 10, 11, 13), (10, 1, 0, 11), (2, 12, 13, 3), (15, 16, 17, 14), (19, 20, 21, 18), (14, 90, 89, 15), (18, 17, 16, 19), (7, 21, 20, 6), (79, 22, 23, 80), (82, 9, 8, 83), (22, 26, 27, 23), (29, 25, 24, 28), (26, 30, 31, 27), (33, 29, 28, 32), (35, 31, 30, 34), (32, 37, 36, 33), (34, 222, 223, 35), (37, 220, 221, 36), (270, 46, 50, 275), (135, 55, 39, 43, 136), (273, 44, 54, 274), (272, 56, 134, 395), (396, 137, 44, 273), (39, 38, 42, 51, 53, 43), (274, 54, 52, 271), (45, 40, 62, 48, 49), (55, 58, 38, 39), (85, 84, 64, 65), (59, 62, 40), (42, 38, 58, 59, 40, 45), (289, 81, 66, 279), (283, 70, 74, 285), (279, 66, 70, 283), (65, 64, 68, 69), (73, 72, 76, 78), (69, 68, 72, 73), (265, 78, 76, 268), (285, 74, 77, 266), (269, 41, 46, 270), (71, 284, 267, 75), (61, 278, 276, 47), (67, 282, 284, 71), (57, 280, 281, 60), (63, 277, 282, 67), (60, 281, 278, 61), (56, 272, 280, 57), (86, 295, 277, 63), (41, 269, 271, 52), (6, 79, 80, 7), (275, 50, 81, 289), (25, 82, 83, 24), (49, 48, 84, 85), (47, 276, 295, 86), (94, 93, 91, 92), (96, 95, 88, 87), (100, 99, 95, 96), (103, 104, 102, 101), (101, 102, 87, 88), (93, 94, 104, 103), (106, 105, 108, 107), (110, 109, 112, 111), (105, 106, 89, 90), (109, 110, 107, 108), (98, 97, 111, 112), (174, 175, 114, 113), (177, 178, 99, 100), (113, 114, 118, 117), (120, 119, 115, 116), (117, 118, 122, 121), (124, 123, 119, 120), (126, 125, 121, 122), (123, 124, 127, 128), (125, 126, 341, 340), (128, 127, 339, 338), (392, 399, 145, 141), (135, 136, 138, 130, 150), (397, 398, 149, 139), (394, 395, 134, 151), (396, 397, 139, 137), (130, 138, 148, 146, 133, 129), (398, 393, 147, 149), (140, 144, 143, 157, 131), (150, 130, 129, 153), (180, 160, 159, 179), (154, 131, 157), (133, 140, 131, 154, 153, 129), (413, 403, 161, 176), (407, 409, 169, 165), (403, 407, 165, 161), (160, 164, 163, 159), (168, 173, 171, 167), (164, 168, 167, 163), (387, 390, 171, 173), (409, 388, 172, 169), (391, 392, 141, 132), (166, 170, 389, 408), (156, 142, 400, 402), (162, 166, 408, 406), (152, 155, 405, 404), (158, 162, 406, 401), (155, 156, 402, 405), (151, 152, 404, 394), (181, 158, 401, 419), (132, 147, 393, 391), (97, 98, 175, 174), (399, 413, 176, 145), (116, 115, 178, 177), (144, 180, 179, 143), (142, 181, 419, 400), (185, 184, 300, 301), (187, 186, 183, 182), (191, 190, 186, 187), (194, 195, 193, 192), (192, 193, 182, 183), (184, 185, 195, 194), (197, 196, 199, 198), (201, 200, 203, 202), (196, 197, 298, 299), (200, 201, 198, 199), (189, 188, 202, 203), (286, 287, 205, 204), (290, 291, 190, 191), (204, 205, 209, 208), (211, 210, 206, 207), (208, 209, 213, 212), (215, 214, 210, 211), (217, 216, 212, 213), (214, 215, 218, 219), (216, 217, 223, 222), (219, 218, 221, 220), (270, 275, 236, 232), (348, 349, 229, 225, 241), (273, 274, 240, 230), (272, 395, 347, 242), (396, 273, 230, 350), (225, 229, 239, 237, 228, 224), (274, 271, 238, 240), (231, 235, 234, 248, 226), (241, 225, 224, 244), (293, 251, 250, 292), (245, 226, 248), (228, 231, 226, 245, 244, 224), (289, 279, 252, 288), (283, 285, 260, 256), (279, 283, 256, 252), (251, 255, 254, 250), (259, 264, 262, 258), (255, 259, 258, 254), (265, 268, 262, 264), (285, 266, 263, 260), (269, 270, 232, 227), (257, 261, 267, 284), (247, 233, 276, 278), (253, 257, 284, 282), (243, 246, 281, 280), (249, 253, 282, 277), (246, 247, 278, 281), (242, 243, 280, 272), (294, 249, 277, 295), (227, 238, 271, 269), (188, 189, 287, 286), (275, 289, 288, 236), (207, 206, 291, 290), (235, 293, 292, 234), (233, 294, 295, 276), (303, 301, 300, 302), (305, 296, 297, 304), (309, 305, 304, 308), (312, 310, 311, 313), (310, 297, 296, 311), (302, 312, 313, 303), (315, 316, 317, 314), (319, 320, 321, 318), (314, 299, 298, 315), (318, 317, 316, 319), (307, 321, 320, 306), (410, 322, 323, 411), (414, 309, 308, 415), (322, 326, 327, 323), (329, 325, 324, 328), (326, 330, 331, 327), (333, 329, 328, 332), (335, 331, 330, 334), (332, 337, 336, 333), (334, 340, 341, 335), (337, 338, 339, 336), (392, 354, 358, 399), (348, 363, 343, 351, 349), (397, 352, 362, 398), (394, 364, 347, 395), (396, 350, 352, 397), (343, 342, 346, 359, 361, 351), (398, 362, 360, 393), (353, 344, 370, 356, 357), (363, 366, 342, 343), (417, 416, 372, 373), (367, 370, 344), (346, 342, 366, 367, 344, 353), (413, 412, 374, 403), (407, 378, 382, 409), (403, 374, 378, 407), (373, 372, 376, 377), (381, 380, 384, 386), (377, 376, 380, 381), (387, 386, 384, 390), (409, 382, 385, 388), (391, 345, 354, 392), (379, 408, 389, 383), (369, 402, 400, 355), (375, 406, 408, 379), (365, 404, 405, 368), (371, 401, 406, 375), (368, 405, 402, 369), (364, 394, 404, 365), (418, 419, 401, 371), (345, 391, 393, 360), (306, 410, 411, 307), (399, 358, 412, 413), (325, 414, 415, 324), (357, 356, 416, 417), (355, 400, 419, 418), (423, 420, 421, 422), (425, 423, 422, 424), (429, 426, 427, 428), (431, 429, 428, 430), (435, 432, 433, 434), (437, 435, 434, 436), (439, 437, 436, 438), (443, 441, 440, 442), (447, 445, 444, 446), (449, 447, 446, 448), (441, 425, 424, 440), (426, 443, 442, 427), (445, 431, 430, 444), (432, 449, 448, 433), (451, 439, 438, 450), (420, 451, 450, 421), (467, 499, 468, 452), (470, 469, 498, 486, 484, 482, 481, 496, 494, 492, 478, 476, 475, 490, 488, 472), (454, 473, 489, 455), (457, 474, 477, 458), (460, 493, 495, 461), (458, 477, 479, 459), (456, 491, 474, 457), (459, 479, 493, 460), (463, 480, 483, 464), (461, 495, 497, 462), (464, 483, 485, 465), (462, 497, 480, 463), (465, 485, 487, 466), (466, 487, 499, 467), (455, 489, 491, 456), (453, 471, 473, 454), (452, 468, 471, 453)])
me_cube_012.polygons.foreach_set('use_smooth', [True] * 257)
_uv = me_cube_012.uv_layers.new(name='UVMap')
_uv.uv.foreach_set('vector', [0.2936, 0.3418, 0.2936, 0.4106, 0.2882, 0.4106, 0.2882, 0.3429, 0.971, 0.888, 0.9734, 0.917, 0.9682, 0.9166, 0.9659, 0.8899, 0.9685, 0.859, 0.971, 0.888, 0.9659, 0.8899, 0.9633, 0.8593, 0.8048, 0.8777, 0.8048, 0.8553, 0.8099, 0.8532, 0.8099, 0.8798, 0.9698, 0.9356, 0.9682, 0.9166, 0.9734, 0.917, 0.9752, 0.9374, 0.2882, 0.3429, 0.2882, 0.3151, 0.2936, 0.313, 0.2936, 0.3418, 0.9804, 0.5408, 0.964, 0.5669, 0.9591, 0.5671, 0.9774, 0.5379, 0.962, 0.5797, 0.9617, 0.5982, 0.9563, 0.5973, 0.9568, 0.5819, 0.2882, 0.6107, 0.2882, 0.5668, 0.2934, 0.5668, 0.2934, 0.6088, 0.9568, 0.5819, 0.9591, 0.5671, 0.964, 0.5669, 0.962, 0.5797, 0.9595, 0.6176, 0.9563, 0.5973, 0.9617, 0.5982, 0.9644, 0.6161, 0.9731, 0.6339, 0.9804, 0.6568, 0.9755, 0.6583, 0.9682, 0.6354, 0.964, 0.8397, 0.9685, 0.859, 0.9633, 0.8593, 0.9588, 0.84, 0.2343, 0.8868, 0.2309, 0.9017, 0.2265, 0.8993, 0.2299, 0.8844, 0.9639, 0.801, 0.9605, 0.8159, 0.9553, 0.8162, 0.9587, 0.8013, 0.2309, 0.9017, 0.2343, 0.9207, 0.2299, 0.9182, 0.2265, 0.8993, 0.9752, 0.7854, 0.9639, 0.801, 0.9587, 0.8013, 0.97, 0.7857, 0.8614, 0.08051, 0.8614, 0.09833, 0.8563, 0.09321, 0.8563, 0.08583, 0.9202, 0.08051, 0.9202, 0.09833, 0.9152, 0.09313, 0.9152, 0.08575, 0.9537, 0.2797, 0.9537, 0.2966, 0.9484, 0.2966, 0.9484, 0.2849, 0.9854, 0.01236, 0.9854, 0.0241, 0.9801, 0.02409, 0.9801, 0.007279, 0.8105, 0.3462, 0.7737, 0.3462, 0.7737, 0.3171, 0.8105, 0.3171, 0.332, 0.3521, 0.3336, 0.396, 0.3252, 0.4168, 0.3118, 0.4198, 0.3118, 0.3521, 0.6762, 0.5852, 0.6394, 0.5855, 0.6394, 0.5567, 0.6762, 0.5567, 0.7646, 0.8151, 0.7276, 0.8151, 0.7276, 0.773, 0.7646, 0.773, 0.6762, 0.6544, 0.6394, 0.6544, 0.6394, 0.5855, 0.6762, 0.5852, 0.3252, 0.4168, 0.3483, 0.4502, 0.3466, 0.4635, 0.3276, 0.4635, 0.3118, 0.4476, 0.3118, 0.4198, 0.6762, 0.5567, 0.6394, 0.5567, 0.6386, 0.5379, 0.6755, 0.5379, 0.3733, 0.4635, 0.3718, 0.4588, 0.3836, 0.4343, 0.4039, 0.4373, 0.4039, 0.4635, 0.3336, 0.396, 0.3558, 0.4224, 0.3483, 0.4502, 0.3252, 0.4168, 0.4234, 0.4635, 0.4234, 0.4344, 0.4474, 0.4344, 0.4474, 0.4635, 0.3691, 0.4291, 0.3836, 0.4343, 0.3718, 0.4588, 0.3466, 0.4635, 0.3483, 0.4502, 0.3558, 0.4224, 0.3691, 0.4291, 0.3718, 0.4588, 0.3733, 0.4635, 0.8105, 0.2952, 0.7708, 0.2975, 0.7693, 0.2734, 0.8105, 0.2734, 0.8105, 0.2589, 0.774, 0.2589, 0.7865, 0.2443, 0.8105, 0.2443, 0.8105, 0.2734, 0.7693, 0.2734, 0.774, 0.2589, 0.8105, 0.2589, 0.4474, 0.4635, 0.4474, 0.4344, 0.462, 0.4344, 0.462, 0.4635, 0.8563, 0.007279, 0.8853, 0.007279, 0.8853, 0.02509, 0.8563, 0.02509, 0.462, 0.4635, 0.462, 0.4344, 0.4765, 0.4344, 0.4765, 0.4635, 0.8563, 0.03683, 0.8563, 0.02509, 0.8853, 0.02509, 0.8853, 0.03683, 0.8105, 0.2443, 0.7865, 0.2443, 0.7938, 0.2407, 0.8105, 0.2407, 0.8106, 0.3753, 0.7737, 0.3753, 0.7737, 0.3462, 0.8105, 0.3462, 0.5082, 0.83, 0.5324, 0.83, 0.5324, 0.8337, 0.5155, 0.8337, 0.4954, 0.7394, 0.5324, 0.7394, 0.5324, 0.7574, 0.4954, 0.7574, 0.4957, 0.8155, 0.5324, 0.8155, 0.5324, 0.83, 0.5082, 0.83, 0.4954, 0.71, 0.5324, 0.71, 0.5324, 0.7217, 0.4954, 0.7217, 0.4911, 0.8009, 0.5324, 0.8009, 0.5324, 0.8155, 0.4957, 0.8155, 0.4954, 0.7217, 0.5324, 0.7217, 0.5324, 0.7394, 0.4954, 0.7394, 0.7276, 0.8151, 0.7646, 0.8151, 0.7651, 0.8386, 0.7281, 0.8386, 0.4925, 0.7769, 0.5324, 0.7791, 0.5324, 0.8009, 0.4911, 0.8009, 0.7737, 0.3753, 0.8106, 0.3753, 0.8106, 0.3957, 0.7737, 0.3957, 0.9644, 0.6161, 0.9731, 0.6339, 0.9682, 0.6354, 0.9595, 0.6176, 0.8105, 0.3171, 0.7737, 0.3171, 0.7708, 0.2975, 0.8105, 0.2952, 0.9605, 0.8159, 0.964, 0.8397, 0.9588, 0.84, 0.9553, 0.8162, 0.4039, 0.4635, 0.4039, 0.4373, 0.4234, 0.4344, 0.4234, 0.4635, 0.4954, 0.7574, 0.5324, 0.7574, 0.5324, 0.7791, 0.4925, 0.7769, 0.2936, 0.4795, 0.2882, 0.4784, 0.2882, 0.4106, 0.2936, 0.4106, 0.9679, 0.3879, 0.9629, 0.386, 0.9651, 0.3593, 0.9704, 0.3589, 0.9655, 0.4169, 0.9603, 0.4166, 0.9629, 0.386, 0.9679, 0.3879, 0.8048, 0.8965, 0.8099, 0.8944, 0.8099, 0.921, 0.8048, 0.9188, 0.9667, 0.3403, 0.9721, 0.3385, 0.9704, 0.3589, 0.9651, 0.3593, 0.2882, 0.4784, 0.2936, 0.4795, 0.2936, 0.5083, 0.2882, 0.5062, 0.7903, 0.9708, 0.7874, 0.9737, 0.769, 0.9444, 0.7739, 0.9446, 0.772, 0.9318, 0.7667, 0.9296, 0.7662, 0.9142, 0.7716, 0.9133, 0.2882, 0.5229, 0.2934, 0.5248, 0.2934, 0.5668, 0.2882, 0.5668, 0.7667, 0.9296, 0.772, 0.9318, 0.7739, 0.9446, 0.769, 0.9444, 0.7695, 0.8939, 0.7743, 0.8954, 0.7716, 0.9133, 0.7662, 0.9142, 0.783, 0.8777, 0.7781, 0.8761, 0.7854, 0.8532, 0.7903, 0.8547, 0.961, 0.4361, 0.9558, 0.4359, 0.9603, 0.4166, 0.9655, 0.4169, 0.9346, 0.509, 0.9302, 0.5115, 0.9268, 0.4966, 0.9312, 0.4941, 0.9609, 0.4749, 0.9557, 0.4746, 0.9523, 0.4597, 0.9575, 0.46, 0.9312, 0.4941, 0.9268, 0.4966, 0.9302, 0.4777, 0.9346, 0.4752, 0.9721, 0.4905, 0.9669, 0.4902, 0.9557, 0.4746, 0.9609, 0.4749, 0.881, 0.09833, 0.8759, 0.09301, 0.8759, 0.08563, 0.881, 0.08051, 0.9006, 0.09833, 0.8955, 0.09309, 0.8955, 0.08571, 0.9006, 0.08051, 0.4619, 0.9715, 0.4566, 0.9663, 0.4566, 0.9545, 0.4619, 0.9545, 0.9209, 0.957, 0.9261, 0.9519, 0.9261, 0.9688, 0.9209, 0.9688, 0.7688, 0.5874, 0.7688, 0.6165, 0.7319, 0.6165, 0.7319, 0.5874, 0.332, 0.3521, 0.3118, 0.3521, 0.3118, 0.2843, 0.3252, 0.2873, 0.3336, 0.3081, 0.6762, 0.7235, 0.6762, 0.752, 0.6394, 0.752, 0.6394, 0.7232, 0.7646, 0.731, 0.7646, 0.773, 0.7276, 0.773, 0.7276, 0.731, 0.6762, 0.6544, 0.6762, 0.7235, 0.6394, 0.7232, 0.6394, 0.6544, 0.3252, 0.2873, 0.3118, 0.2843, 0.3118, 0.2565, 0.3276, 0.2407, 0.3466, 0.2407, 0.3483, 0.254, 0.6762, 0.752, 0.6755, 0.7709, 0.6386, 0.7709, 0.6394, 0.752, 0.3733, 0.2407, 0.4039, 0.2407, 0.4039, 0.2668, 0.3836, 0.2699, 0.3718, 0.2453, 0.3336, 0.3081, 0.3252, 0.2873, 0.3483, 0.254, 0.3558, 0.2817, 0.4234, 0.2407, 0.4474, 0.2407, 0.4474, 0.2698, 0.4234, 0.2698, 0.3691, 0.2751, 0.3718, 0.2453, 0.3836, 0.2699, 0.3466, 0.2407, 0.3733, 0.2407, 0.3718, 0.2453, 0.3691, 0.2751, 0.3558, 0.2817, 0.3483, 0.254, 0.7688, 0.6384, 0.7688, 0.6602, 0.7276, 0.6602, 0.7291, 0.6361, 0.7688, 0.6747, 0.7688, 0.6893, 0.7448, 0.6893, 0.7322, 0.6747, 0.7688, 0.6602, 0.7688, 0.6747, 0.7322, 0.6747, 0.7276, 0.6602, 0.4474, 0.2407, 0.462, 0.2407, 0.462, 0.2698, 0.4474, 0.2698, 0.9288, 0.007279, 0.9288, 0.02509, 0.8998, 0.02509, 0.8998, 0.007279, 0.462, 0.2407, 0.4765, 0.2407, 0.4765, 0.2698, 0.462, 0.2698, 0.9288, 0.03683, 0.8998, 0.03683, 0.8998, 0.02509, 0.9288, 0.02509, 0.7688, 0.6893, 0.7688, 0.6929, 0.752, 0.6929, 0.7448, 0.6893, 0.7688, 0.5583, 0.7688, 0.5874, 0.7319, 0.5874, 0.7319, 0.5583, 0.2181, 0.8662, 0.2108, 0.8698, 0.194, 0.8698, 0.194, 0.8662, 0.2309, 0.7756, 0.2309, 0.7935, 0.194, 0.7935, 0.194, 0.7756, 0.2307, 0.8517, 0.2181, 0.8662, 0.194, 0.8662, 0.194, 0.8517, 0.231, 0.7462, 0.231, 0.7579, 0.194, 0.7579, 0.194, 0.7462, 0.2353, 0.8371, 0.2307, 0.8517, 0.194, 0.8517, 0.194, 0.8371, 0.231, 0.7579, 0.2309, 0.7756, 0.194, 0.7756, 0.194, 0.7579, 0.7276, 0.731, 0.7281, 0.7075, 0.7651, 0.7075, 0.7646, 0.731, 0.2338, 0.813, 0.2353, 0.8371, 0.194, 0.8371, 0.194, 0.8153, 0.7319, 0.5583, 0.7319, 0.5379, 0.7688, 0.5379, 0.7688, 0.5583, 0.7743, 0.8954, 0.7695, 0.8939, 0.7781, 0.8761, 0.783, 0.8777, 0.7688, 0.6165, 0.7688, 0.6384, 0.7291, 0.6361, 0.7319, 0.6165, 0.9575, 0.46, 0.9523, 0.4597, 0.9558, 0.4359, 0.961, 0.4361, 0.4039, 0.2407, 0.4234, 0.2407, 0.4234, 0.2698, 0.4039, 0.2668, 0.2309, 0.7935, 0.2338, 0.813, 0.194, 0.8153, 0.194, 0.7935, 0.9417, 0.7232, 0.9367, 0.7221, 0.9367, 0.6544, 0.9417, 0.6544, 0.9641, 0.1625, 0.9591, 0.1606, 0.9613, 0.1339, 0.9666, 0.1335, 0.9617, 0.1915, 0.9565, 0.1912, 0.9591, 0.1606, 0.9641, 0.1625, 0.9367, 0.7499, 0.9417, 0.752, 0.923, 0.7709, 0.9209, 0.7657, 0.9629, 0.1149, 0.9683, 0.1131, 0.9666, 0.1335, 0.9613, 0.1339, 0.9367, 0.7221, 0.9417, 0.7232, 0.9417, 0.752, 0.9367, 0.7499, 0.7517, 0.9708, 0.7488, 0.9737, 0.7304, 0.9444, 0.7353, 0.9446, 0.7333, 0.9318, 0.7281, 0.9297, 0.7276, 0.9142, 0.733, 0.9133, 0.2932, 0.7132, 0.2882, 0.7112, 0.2882, 0.6692, 0.2932, 0.6692, 0.7281, 0.9297, 0.7333, 0.9318, 0.7353, 0.9446, 0.7304, 0.9444, 0.7309, 0.8939, 0.7357, 0.8954, 0.733, 0.9133, 0.7276, 0.9142, 0.7444, 0.8777, 0.7395, 0.8761, 0.7468, 0.8532, 0.7517, 0.8547, 0.9572, 0.2108, 0.9519, 0.2105, 0.9565, 0.1912, 0.9617, 0.1915, 0.8836, 0.8024, 0.8791, 0.8049, 0.8757, 0.79, 0.8802, 0.7876, 0.9571, 0.2495, 0.9518, 0.2492, 0.9484, 0.2343, 0.9537, 0.2346, 0.8802, 0.7876, 0.8757, 0.79, 0.8791, 0.7711, 0.8836, 0.7686, 0.9683, 0.2651, 0.9631, 0.2648, 0.9518, 0.2492, 0.9571, 0.2495, 0.9399, 0.09791, 0.9348, 0.09284, 0.9348, 0.08562, 0.9399, 0.08051, 0.9595, 0.09791, 0.9544, 0.09267, 0.9544, 0.08546, 0.9595, 0.08051, 0.9537, 0.3135, 0.9484, 0.3083, 0.9484, 0.2966, 0.9537, 0.2966, 0.9854, 0.03584, 0.9801, 0.0409, 0.9801, 0.02409, 0.9854, 0.0241, 0.8105, 0.3462, 0.8105, 0.3171, 0.8474, 0.3171, 0.8474, 0.3462, 0.1517, 0.4244, 0.172, 0.4244, 0.172, 0.4921, 0.1586, 0.4891, 0.1502, 0.4683, 0.6762, 0.5852, 0.6762, 0.5567, 0.7131, 0.5567, 0.7131, 0.5855, 0.7646, 0.8151, 0.7646, 0.773, 0.8015, 0.773, 0.8016, 0.8151, 0.6762, 0.6544, 0.6762, 0.5852, 0.7131, 0.5855, 0.7131, 0.6544, 0.1586, 0.4891, 0.172, 0.4921, 0.172, 0.5199, 0.1562, 0.5357, 0.1372, 0.5357, 0.1354, 0.5224, 0.6762, 0.5567, 0.6755, 0.5379, 0.7123, 0.5379, 0.7131, 0.5567, 0.1105, 0.5357, 0.07986, 0.5357, 0.07986, 0.5096, 0.1001, 0.5066, 0.112, 0.5311, 0.1502, 0.4683, 0.1586, 0.4891, 0.1354, 0.5224, 0.128, 0.4947, 0.06035, 0.5357, 0.03634, 0.5357, 0.03634, 0.5067, 0.06035, 0.5067, 0.1147, 0.5014, 0.112, 0.5311, 0.1001, 0.5066, 0.1372, 0.5357, 0.1105, 0.5357, 0.112, 0.5311, 0.1147, 0.5014, 0.128, 0.4947, 0.1354, 0.5224, 0.8105, 0.2952, 0.8105, 0.2734, 0.8518, 0.2734, 0.8503, 0.2975, 0.8105, 0.2589, 0.8105, 0.2443, 0.8346, 0.2443, 0.8471, 0.2589, 0.8105, 0.2734, 0.8105, 0.2589, 0.8471, 0.2589, 0.8518, 0.2734, 0.03634, 0.5357, 0.02181, 0.5357, 0.02181, 0.5067, 0.03634, 0.5067, 0.8563, 0.06596, 0.8563, 0.04856, 0.8853, 0.04856, 0.8853, 0.06596, 0.02181, 0.5357, 0.007256, 0.5357, 0.007256, 0.5067, 0.02181, 0.5067, 0.8563, 0.03683, 0.8853, 0.03683, 0.8853, 0.04856, 0.8563, 0.04856, 0.8105, 0.2443, 0.8105, 0.2407, 0.8273, 0.2407, 0.8346, 0.2443, 0.8106, 0.3753, 0.8105, 0.3462, 0.8474, 0.3462, 0.8474, 0.3753, 0.5566, 0.83, 0.5493, 0.8337, 0.5324, 0.8337, 0.5324, 0.83, 0.5694, 0.7394, 0.5694, 0.7574, 0.5324, 0.7574, 0.5324, 0.7394, 0.5691, 0.8155, 0.5566, 0.83, 0.5324, 0.83, 0.5324, 0.8155, 0.5694, 0.71, 0.5694, 0.7217, 0.5324, 0.7217, 0.5324, 0.71, 0.5737, 0.8009, 0.5691, 0.8155, 0.5324, 0.8155, 0.5324, 0.8009, 0.5694, 0.7217, 0.5694, 0.7394, 0.5324, 0.7394, 0.5324, 0.7217, 0.8016, 0.8151, 0.802, 0.8386, 0.7651, 0.8386, 0.7646, 0.8151, 0.5723, 0.7769, 0.5737, 0.8009, 0.5324, 0.8009, 0.5324, 0.7791, 0.8474, 0.3753, 0.8474, 0.3957, 0.8106, 0.3957, 0.8106, 0.3753, 0.7357, 0.8954, 0.7309, 0.8939, 0.7395, 0.8761, 0.7444, 0.8777, 0.8105, 0.3171, 0.8105, 0.2952, 0.8503, 0.2975, 0.8474, 0.3171, 0.9537, 0.2346, 0.9484, 0.2343, 0.9519, 0.2105, 0.9572, 0.2108, 0.07986, 0.5357, 0.06035, 0.5357, 0.06035, 0.5067, 0.07986, 0.5096, 0.5694, 0.7574, 0.5723, 0.7769, 0.5324, 0.7791, 0.5324, 0.7574, 0.9417, 0.5855, 0.9417, 0.6544, 0.9367, 0.6544, 0.9367, 0.5866, 0.9366, 0.888, 0.939, 0.917, 0.9338, 0.9166, 0.9315, 0.8899, 0.9341, 0.859, 0.9366, 0.888, 0.9315, 0.8899, 0.9289, 0.8593, 0.9367, 0.5588, 0.9209, 0.543, 0.923, 0.5379, 0.9417, 0.5567, 0.9354, 0.9356, 0.9338, 0.9166, 0.939, 0.917, 0.9408, 0.9374, 0.9367, 0.5866, 0.9367, 0.5588, 0.9417, 0.5567, 0.9417, 0.5855, 0.5599, 0.8511, 0.5436, 0.8773, 0.5387, 0.8775, 0.557, 0.8482, 0.5416, 0.89, 0.5412, 0.9085, 0.5358, 0.9077, 0.5363, 0.8922, 0.2932, 0.6253, 0.2932, 0.6692, 0.2882, 0.6692, 0.2882, 0.6272, 0.5363, 0.8922, 0.5387, 0.8775, 0.5436, 0.8773, 0.5416, 0.89, 0.5391, 0.928, 0.5358, 0.9077, 0.5412, 0.9085, 0.5439, 0.9264, 0.5526, 0.9442, 0.5599, 0.9672, 0.555, 0.9687, 0.5478, 0.9457, 0.9296, 0.8397, 0.9341, 0.859, 0.9289, 0.8593, 0.9244, 0.84, 0.906, 0.7711, 0.9026, 0.786, 0.8981, 0.7835, 0.9015, 0.7686, 0.9295, 0.801, 0.9261, 0.8159, 0.9209, 0.8162, 0.9243, 0.8013, 0.9026, 0.786, 0.906, 0.8049, 0.9015, 0.8024, 0.8981, 0.7835, 0.9408, 0.7854, 0.9295, 0.801, 0.9243, 0.8013, 0.9356, 0.7857, 0.8099, 0.9355, 0.8099, 0.9529, 0.8048, 0.9478, 0.8048, 0.9406, 0.9523, 0.5224, 0.9523, 0.505, 0.9574, 0.51, 0.9574, 0.5172, 0.4619, 0.9376, 0.4619, 0.9545, 0.4566, 0.9545, 0.4566, 0.9428, 0.9209, 0.9805, 0.9209, 0.9688, 0.9261, 0.9688, 0.9261, 0.9856, 0.7688, 0.5874, 0.8057, 0.5874, 0.8057, 0.6165, 0.7688, 0.6165, 0.1517, 0.4244, 0.1502, 0.3804, 0.1586, 0.3596, 0.172, 0.3566, 0.172, 0.4244, 0.6762, 0.7235, 0.7131, 0.7232, 0.7131, 0.752, 0.6762, 0.752, 0.7646, 0.731, 0.8016, 0.731, 0.8015, 0.773, 0.7646, 0.773, 0.6762, 0.6544, 0.7131, 0.6544, 0.7131, 0.7232, 0.6762, 0.7235, 0.1586, 0.3596, 0.1354, 0.3263, 0.1372, 0.313, 0.1562, 0.313, 0.172, 0.3288, 0.172, 0.3566, 0.6762, 0.752, 0.7131, 0.752, 0.7123, 0.7709, 0.6755, 0.7709, 0.1105, 0.313, 0.112, 0.3176, 0.1001, 0.3422, 0.07986, 0.3391, 0.07986, 0.313, 0.1502, 0.3804, 0.128, 0.354, 0.1354, 0.3263, 0.1586, 0.3596, 0.06035, 0.313, 0.06035, 0.342, 0.03634, 0.342, 0.03634, 0.313, 0.1147, 0.3474, 0.1001, 0.3422, 0.112, 0.3176, 0.1372, 0.313, 0.1354, 0.3263, 0.128, 0.354, 0.1147, 0.3474, 0.112, 0.3176, 0.1105, 0.313, 0.7688, 0.6384, 0.8085, 0.6361, 0.81, 0.6602, 0.7688, 0.6602, 0.7688, 0.6747, 0.8054, 0.6747, 0.7928, 0.6893, 0.7688, 0.6893, 0.7688, 0.6602, 0.81, 0.6602, 0.8054, 0.6747, 0.7688, 0.6747, 0.03634, 0.313, 0.03634, 0.342, 0.02181, 0.342, 0.02181, 0.313, 0.9288, 0.06596, 0.8998, 0.06596, 0.8998, 0.04856, 0.9288, 0.04856, 0.02181, 0.313, 0.02181, 0.342, 0.007256, 0.342, 0.007256, 0.313, 0.9288, 0.03683, 0.9288, 0.04856, 0.8998, 0.04856, 0.8998, 0.03683, 0.7688, 0.6893, 0.7928, 0.6893, 0.7856, 0.6929, 0.7688, 0.6929, 0.7688, 0.5583, 0.8057, 0.5583, 0.8057, 0.5874, 0.7688, 0.5874, 0.1698, 0.8662, 0.194, 0.8662, 0.194, 0.8698, 0.1771, 0.8698, 0.157, 0.7756, 0.194, 0.7756, 0.194, 0.7935, 0.157, 0.7935, 0.1573, 0.8517, 0.194, 0.8517, 0.194, 0.8662, 0.1698, 0.8662, 0.157, 0.7462, 0.194, 0.7462, 0.194, 0.7579, 0.157, 0.7579, 0.1526, 0.8371, 0.194, 0.8371, 0.194, 0.8517, 0.1573, 0.8517, 0.157, 0.7579, 0.194, 0.7579, 0.194, 0.7756, 0.157, 0.7756, 0.8016, 0.731, 0.7646, 0.731, 0.7651, 0.7075, 0.802, 0.7075, 0.1541, 0.813, 0.194, 0.8153, 0.194, 0.8371, 0.1526, 0.8371, 0.8057, 0.5583, 0.7688, 0.5583, 0.7688, 0.5379, 0.8057, 0.5379, 0.5439, 0.9264, 0.5526, 0.9442, 0.5478, 0.9457, 0.5391, 0.928, 0.7688, 0.6165, 0.8057, 0.6165, 0.8085, 0.6361, 0.7688, 0.6384, 0.9261, 0.8159, 0.9296, 0.8397, 0.9244, 0.84, 0.9209, 0.8162, 0.07986, 0.313, 0.07986, 0.3391, 0.06035, 0.342, 0.06035, 0.313, 0.157, 0.7935, 0.194, 0.7935, 0.194, 0.8153, 0.1541, 0.813, 0.4195, 0.8797, 0.4134, 0.8491, 0.4319, 0.8491, 0.4366, 0.8728, 0.4367, 0.9057, 0.4195, 0.8797, 0.4366, 0.8728, 0.45, 0.8929, 0.2498, 0.9046, 0.2559, 0.874, 0.2723, 0.8812, 0.2676, 0.9049, 0.2559, 0.9352, 0.2498, 0.9046, 0.2676, 0.9049, 0.2723, 0.9286, 0.3118, 0.9125, 0.312, 0.8819, 0.3302, 0.8888, 0.33, 0.9125, 0.312, 0.9432, 0.3118, 0.9125, 0.33, 0.9125, 0.3302, 0.9362, 0.4367, 0.7925, 0.4626, 0.7751, 0.47, 0.7919, 0.45, 0.8053, 0.3447, 0.9125, 0.3449, 0.8819, 0.3631, 0.8889, 0.363, 0.9125, 0.3776, 0.9432, 0.3776, 0.9125, 0.3954, 0.9125, 0.3954, 0.9362, 0.77, 0.1868, 0.7761, 0.1561, 0.7925, 0.1628, 0.7878, 0.1865, 0.4626, 0.923, 0.4367, 0.9057, 0.45, 0.8929, 0.47, 0.9063, 0.3449, 0.9432, 0.3447, 0.9125, 0.363, 0.9125, 0.3631, 0.9362, 0.3776, 0.9125, 0.3776, 0.8819, 0.3954, 0.8888, 0.3954, 0.9125, 0.7761, 0.2174, 0.77, 0.1868, 0.7878, 0.1865, 0.7925, 0.2102, 0.4195, 0.8184, 0.4367, 0.7925, 0.45, 0.8053, 0.4366, 0.8254, 0.4134, 0.8491, 0.4195, 0.8184, 0.4366, 0.8254, 0.4319, 0.8491, 0.1249, 0.9351, 0.09471, 0.9351, 0.09474, 0.9045, 0.1249, 0.9045, 0.2645, 0.6365, 0.2737, 0.6588, 0.2737, 0.683, 0.2645, 0.7053, 0.2474, 0.7224, 0.2252, 0.7316, 0.2011, 0.7316, 0.1789, 0.7224, 0.1618, 0.7053, 0.1526, 0.683, 0.1526, 0.6588, 0.1618, 0.6365, 0.1789, 0.6194, 0.2011, 0.6102, 0.2252, 0.6102, 0.2474, 0.6194, 0.9076, 0.3385, 0.9377, 0.3385, 0.9372, 0.3644, 0.9071, 0.3644, 0.9071, 0.4257, 0.9372, 0.4257, 0.9377, 0.4517, 0.9076, 0.4517, 0.5213, 0.9048, 0.4911, 0.9048, 0.4911, 0.8742, 0.5213, 0.8742, 0.5212, 0.9614, 0.4911, 0.9614, 0.4911, 0.9355, 0.5213, 0.9355, 0.9069, 0.3951, 0.937, 0.3951, 0.9372, 0.4257, 0.9071, 0.4257, 0.5213, 0.9355, 0.4911, 0.9355, 0.4911, 0.9048, 0.5213, 0.9048, 0.25, 0.7722, 0.2801, 0.7722, 0.28, 0.8028, 0.2498, 0.8028, 0.5213, 0.8742, 0.4911, 0.8742, 0.4911, 0.8482, 0.5212, 0.8482, 0.2498, 0.8028, 0.28, 0.8028, 0.2801, 0.8335, 0.25, 0.8335, 0.2505, 0.7462, 0.2806, 0.7462, 0.2801, 0.7722, 0.25, 0.7722, 0.25, 0.8335, 0.2801, 0.8335, 0.2806, 0.8594, 0.2505, 0.8594, 0.1248, 0.9611, 0.09461, 0.9611, 0.09471, 0.9351, 0.1249, 0.9351, 0.9071, 0.3644, 0.9372, 0.3644, 0.937, 0.3951, 0.9069, 0.3951, 0.1249, 0.8739, 0.09471, 0.8739, 0.09461, 0.8479, 0.1248, 0.8479, 0.1249, 0.9045, 0.09474, 0.9045, 0.09471, 0.8739, 0.1249, 0.8739])
me_cube_012.materials.append(mat_body)
me_cube_012.use_remesh_preserve_volume = False
me_cube_012.use_remesh_preserve_attributes = False
me_cube_012.use_mirror_vertex_groups = False
me_cube_012.update()
me_cube_013 = bpy.data.meshes.new('Cube.013')
me_cube_013.from_pydata([(9.217e-08, -0.7854, 0.2247), (0.08597, -0.7854, 0.2076), (0.1589, -0.7854, 0.1589), (0.2076, -0.7854, 0.08597), (0.2247, -0.7854, -2.384e-07), (0.2076, -0.7854, -0.08597), (0.1589, -0.7854, -0.1589), (0.08597, -0.7854, -0.2076), (1.173e-07, -0.7854, -0.2247), (-0.08597, -0.7854, -0.2076), (-0.1589, -0.7854, -0.1589), (-0.2076, -0.7854, -0.08597), (-0.2247, -0.7854, -2.384e-07), (-0.2076, -0.7854, 0.08597), (-0.1589, -0.7854, 0.1589), (-0.08597, -0.7854, 0.2076), (0.09793, -0.7854, 0.2364), (8.79e-08, -0.7854, 0.2559), (0.1809, -0.7854, 0.1809), (0.2364, -0.7854, 0.09793), (0.2559, -0.7854, -2.384e-07), (0.2364, -0.7854, -0.09793), (0.1809, -0.7854, -0.1809), (0.09793, -0.7854, -0.2364), (1.265e-07, -0.7854, -0.2559), (-0.09793, -0.7854, -0.2364), (-0.1809, -0.7854, -0.1809), (-0.2364, -0.7854, -0.09793), (-0.2559, -0.7854, -2.384e-07), (-0.2364, -0.7854, 0.09793), (-0.1809, -0.7854, 0.1809), (-0.09793, -0.7854, 0.2364), (0.08597, -0.7359, 0.2076), (9.217e-08, -0.7359, 0.2247), (0.1589, -0.7359, 0.1589), (0.2076, -0.7359, 0.08597), (0.2247, -0.7359, -2.384e-07), (0.2076, -0.7359, -0.08597), (0.1589, -0.7359, -0.1589), (0.08597, -0.7359, -0.2076), (1.173e-07, -0.7359, -0.2247), (-0.08597, -0.7359, -0.2076), (-0.1589, -0.7359, -0.1589), (-0.2076, -0.7359, -0.08597), (-0.2247, -0.7359, -2.384e-07), (-0.2076, -0.7359, 0.08597), (-0.1589, -0.7359, 0.1589), (-0.08597, -0.7359, 0.2076), (-0.08555, -0.7087, -0.3587), (-6.34e-09, -0.6232, -0.4609), (0.08555, -0.7087, -0.3587), (-0.08555, -0.7087, 0.3587), (0.08555, -0.7087, 0.3587), (-6.34e-09, -0.6232, 0.4609), (0.3174, -0.7087, 0.2035), (0.407, -0.6232, 0.2339), (0.2593, -0.6232, 0.4259), (0.2106, -0.7087, 0.3419), (0.2106, -0.7087, -0.3419), (0.2593, -0.6232, -0.4259), (0.407, -0.6232, -0.2339), (0.3174, -0.7087, -0.2035), (-0.2106, -0.7087, 0.3419), (-0.2593, -0.6232, 0.4259), (-0.407, -0.6232, 0.2339), (-0.3174, -0.7087, 0.2035), (-0.3174, -0.7087, -0.2035), (-0.407, -0.6232, -0.2339), (-0.2593, -0.6232, -0.4259), (-0.2106, -0.7087, -0.3419), (-0.4069, -0.6232, 0.0), (-0.3174, -0.7087, 0.0), (0.4069, -0.6232, 0.0), (0.3174, -0.7087, 0.0), (-0.1473, 0.5936, -0.3165), (0.1473, 0.5936, -0.3165), (-5.724e-09, -0.1195, -0.4963), (0.2795, 0.5934, -0.2056), (0.4613, 0.3217, -0.2502), (0.2287, 0.5936, -0.2724), (0.2793, -0.1195, -0.4587), (-0.2287, 0.5936, -0.2724), (-0.2793, -0.1195, -0.4587), (-0.2795, 0.5934, -0.2056), (-0.4613, 0.3217, -0.2502), (-0.2795, 0.5934, 0.0), (-0.4662, 0.4588, 0.0), (0.2795, 0.5934, 0.0), (0.4662, 0.4588, 0.0), (-0.1473, 0.5936, 0.3165), (-5.724e-09, -0.1195, 0.4963), (0.1473, 0.5936, 0.3165), (0.2287, 0.5936, 0.2724), (0.2793, -0.1195, 0.4587), (0.2795, 0.5934, 0.2056), (0.4613, 0.3217, 0.2502), (-0.2795, 0.5934, 0.2056), (-0.4613, 0.3217, 0.2502), (-0.2287, 0.5936, 0.2724), (-0.2793, -0.1195, 0.4587), (-0.2795, 0.5934, 0.0), (-0.4662, 0.4588, 0.0), (0.2795, 0.5934, 0.0), (0.4662, 0.4588, 0.0), (-0.1473, 0.5936, -0.3165), (0.1473, 0.5936, -0.3165), (-5.724e-09, -0.1195, -0.4963), (-0.1473, 0.5936, 0.3165), (-5.724e-09, -0.1195, 0.4963), (0.1473, 0.5936, 0.3165), (0.2287, 0.5936, 0.2724), (0.2793, -0.1195, 0.4587), (0.2795, 0.5934, 0.2056), (0.4613, 0.3217, 0.2502), (0.2795, 0.5934, -0.2056), (0.4613, 0.3217, -0.2502), (0.2287, 0.5936, -0.2724), (0.2793, -0.1195, -0.4587), (-0.2795, 0.5934, 0.2056), (-0.4613, 0.3217, 0.2502), (-0.2287, 0.5936, 0.2724), (-0.2793, -0.1195, 0.4587), (-0.2287, 0.5936, -0.2724), (-0.2793, -0.1195, -0.4587), (-0.2795, 0.5934, -0.2056), (-0.4613, 0.3217, -0.2502), (-0.2795, 0.5934, 0.0), (-0.4662, 0.4588, 0.0), (0.2795, 0.5934, 0.0), (0.4662, 0.4588, 0.0), (-0.08555, -0.7087, -0.3587), (-6.34e-09, -0.6232, -0.4609), (0.08555, -0.7087, -0.3587), (-0.08555, -0.7087, 0.3587), (0.08555, -0.7087, 0.3587), (-6.34e-09, -0.6232, 0.4609), (0.3174, -0.7087, 0.2035), (0.407, -0.6232, 0.2339), (0.2593, -0.6232, 0.4259), (0.2106, -0.7087, 0.3419), (0.2106, -0.7087, -0.3419), (0.2593, -0.6232, -0.4259), (0.407, -0.6232, -0.2339), (0.3174, -0.7087, -0.2035), (-0.2106, -0.7087, 0.3419), (-0.2593, -0.6232, 0.4259), (-0.407, -0.6232, 0.2339), (-0.3174, -0.7087, 0.2035), (-0.3174, -0.7087, -0.2035), (-0.407, -0.6232, -0.2339), (-0.2593, -0.6232, -0.4259), (-0.2106, -0.7087, -0.3419), (-0.4069, -0.6232, 0.0), (-0.3174, -0.7087, 0.0), (0.4069, -0.6232, 0.0), (0.3174, -0.7087, 0.0), (8.79e-08, -0.6319, 0.2559), (9.217e-08, -0.7854, 0.2247), (0.09793, -0.6319, 0.2364), (0.08597, -0.7854, 0.2076), (0.1809, -0.6319, 0.1809), (0.1589, -0.7854, 0.1589), (0.2364, -0.6319, 0.09793), (0.2076, -0.7854, 0.08597), (0.2559, -0.6319, -2.98e-07), (0.2247, -0.7854, -2.384e-07), (0.2364, -0.6319, -0.09793), (0.2076, -0.7854, -0.08597), (0.1809, -0.6319, -0.1809), (0.1589, -0.7854, -0.1589), (0.09793, -0.6319, -0.2364), (0.08597, -0.7854, -0.2076), (1.265e-07, -0.6319, -0.2559), (1.173e-07, -0.7854, -0.2247), (-0.09793, -0.6319, -0.2364), (-0.08597, -0.7854, -0.2076), (-0.1809, -0.6319, -0.1809), (-0.1589, -0.7854, -0.1589), (-0.2364, -0.6319, -0.09793), (-0.2076, -0.7854, -0.08597), (-0.2559, -0.6319, -2.384e-07), (-0.2247, -0.7854, -2.384e-07), (-0.2364, -0.6319, 0.09793), (-0.2076, -0.7854, 0.08597), (-0.1809, -0.6319, 0.1809), (-0.1589, -0.7854, 0.1589), (-0.09793, -0.6319, 0.2364), (-0.08597, -0.7854, 0.2076), (0.09793, -0.7854, 0.2364), (8.79e-08, -0.7854, 0.2559), (0.1809, -0.7854, 0.1809), (0.2364, -0.7854, 0.09793), (0.2559, -0.7854, -2.384e-07), (0.2364, -0.7854, -0.09793), (0.1809, -0.7854, -0.1809), (0.09793, -0.7854, -0.2364), (1.265e-07, -0.7854, -0.2559), (-0.09793, -0.7854, -0.2364), (-0.1809, -0.7854, -0.1809), (-0.2364, -0.7854, -0.09793), (-0.2559, -0.7854, -2.384e-07), (-0.2364, -0.7854, 0.09793), (-0.1809, -0.7854, 0.1809), (-0.09793, -0.7854, 0.2364), (0.08597, -0.7359, 0.2076), (9.217e-08, -0.7359, 0.2247), (0.1589, -0.7359, 0.1589), (0.2076, -0.7359, 0.08597), (0.2247, -0.7359, -2.384e-07), (0.2076, -0.7359, -0.08597), (0.1589, -0.7359, -0.1589), (0.08597, -0.7359, -0.2076), (1.173e-07, -0.7359, -0.2247), (-0.08597, -0.7359, -0.2076), (-0.1589, -0.7359, -0.1589), (-0.2076, -0.7359, -0.08597), (-0.2247, -0.7359, -2.384e-07), (-0.2076, -0.7359, 0.08597), (-0.1589, -0.7359, 0.1589), (-0.08597, -0.7359, 0.2076), (0.6306, 0.1413, 2.493e-08), (-0.6306, 0.1413, 4.178e-08), (0.6306, 0.09992, 0.09992), (-0.6306, 0.09992, 0.09992), (0.6306, -3.872e-08, 0.1413), (-0.6306, -7.455e-10, 0.1413), (0.6306, -0.09992, 0.09992), (-0.6306, -0.09992, 0.09992), (0.6306, -0.1413, -2.56e-08), (-0.6306, -0.1413, -8.756e-09), (0.6306, -0.09992, -0.09992), (-0.6306, -0.09992, -0.09992), (0.6306, 7.116e-09, -0.1413), (-0.6306, 4.509e-08, -0.1413), (0.6306, 0.09992, -0.09992), (-0.6306, 0.09992, -0.09992)], [], [(0, 1, 16, 17), (1, 2, 18, 16), (2, 3, 19, 18), (3, 4, 20, 19), (4, 5, 21, 20), (5, 6, 22, 21), (6, 7, 23, 22), (7, 8, 24, 23), (8, 9, 25, 24), (9, 10, 26, 25), (10, 11, 27, 26), (11, 12, 28, 27), (12, 13, 29, 28), (13, 14, 30, 29), (14, 15, 31, 30), (15, 0, 17, 31), (32, 33, 47, 46, 45, 44, 43, 42, 41, 40, 39, 38, 37, 36, 35, 34), (48, 49, 50), (51, 52, 53), (61, 58, 59, 60), (57, 54, 55, 56), (69, 66, 67, 68), (65, 62, 63, 64), (73, 61, 60, 72), (52, 57, 56, 53), (58, 50, 49, 59), (71, 65, 64, 70), (62, 51, 53, 63), (48, 69, 68, 49), (66, 71, 70, 67), (54, 73, 72, 55), (74, 75, 76), (79, 77, 78, 80), (83, 81, 82, 84), (80, 76, 75, 79), (85, 83, 84, 86), (76, 82, 81, 74), (77, 87, 88, 78), (89, 90, 91), (94, 92, 93, 95), (98, 96, 97, 99), (102, 94, 95, 103), (90, 93, 92, 91), (89, 98, 99, 90), (96, 100, 101, 97), (135, 108, 121, 145), (150, 123, 106, 131), (131, 106, 117, 141), (111, 138, 137, 113), (113, 137, 154, 129), (138, 111, 108, 135), (152, 127, 125, 149), (136, 139, 134, 132, 140, 143, 155), (118, 120, 107, 104, 122, 124, 126), (146, 119, 127, 152), (145, 121, 119, 146), (129, 154, 142, 115), (109, 105, 104, 107), (109, 110, 112, 128, 114, 116, 105), (123, 150, 149, 125), (141, 117, 115, 142), (133, 130, 132, 134), (133, 144, 147, 153, 148, 151, 130), (156, 189, 188, 158), (158, 188, 190, 160), (160, 190, 191, 162), (162, 191, 192, 164), (164, 192, 193, 166), (166, 193, 194, 168), (168, 194, 195, 170), (170, 195, 196, 172), (172, 196, 197, 174), (174, 197, 198, 176), (176, 198, 199, 178), (178, 199, 200, 180), (180, 200, 201, 182), (182, 201, 202, 184), (181, 179, 215, 216), (184, 202, 203, 186), (186, 203, 189, 156), (167, 165, 208, 209), (183, 181, 216, 217), (169, 167, 209, 210), (185, 183, 217, 218), (171, 169, 210, 211), (187, 185, 218, 219), (173, 171, 211, 212), (159, 157, 205, 204), (157, 187, 219, 205), (175, 173, 212, 213), (161, 159, 204, 206), (177, 175, 213, 214), (163, 161, 206, 207), (179, 177, 214, 215), (165, 163, 207, 208), (220, 221, 223, 222), (222, 223, 225, 224), (224, 225, 227, 226), (226, 227, 229, 228), (228, 229, 231, 230), (230, 231, 233, 232), (232, 233, 235, 234), (234, 235, 221, 220)])
me_cube_013.polygons.foreach_set('use_smooth', [0, 0, 0, 0, 0, 0, 0, 0, 0, 0, 0, 0, 0, 0, 0, 0, 0, 1, 1, 1, 1, 1, 1, 1, 1, 1, 1, 1, 1, 1, 1, 1, 1, 1, 1, 1, 1, 1, 1, 1, 1, 1, 1, 1, 1, 1, 1, 1, 1, 1, 1, 1, 1, 1, 1, 1, 1, 1, 1, 1, 1, 1, 1, 1, 1, 1, 1, 1, 1, 1, 1, 1, 1, 1, 1, 1, 1, 1, 1, 1, 1, 1, 1, 1, 1, 1, 1, 1, 1, 1, 1, 1, 1, 1, 1, 1, 1, 1, 1, 1, 1, 1, 1])
_uv = me_cube_013.uv_layers.new(name='UVMap')
_uv.uv.foreach_set('vector', [0.0117, 0.8908, 0.01657, 0.9026, 0.0128, 0.9051, 0.007256, 0.8917, 0.01657, 0.9026, 0.02557, 0.9116, 0.02305, 0.9154, 0.0128, 0.9051, 0.02557, 0.9116, 0.03732, 0.9165, 0.03643, 0.921, 0.02305, 0.9154, 0.03732, 0.9165, 0.05004, 0.9165, 0.05092, 0.921, 0.03643, 0.921, 0.05004, 0.9165, 0.06179, 0.9116, 0.06431, 0.9154, 0.05092, 0.921, 0.06179, 0.9116, 0.07079, 0.9026, 0.07456, 0.9051, 0.06431, 0.9154, 0.07079, 0.9026, 0.07565, 0.8908, 0.0801, 0.8917, 0.07456, 0.9051, 0.07565, 0.8908, 0.07565, 0.878, 0.0801, 0.8772, 0.0801, 0.8917, 0.07565, 0.878, 0.07079, 0.8663, 0.07456, 0.8637, 0.0801, 0.8772, 0.07079, 0.8663, 0.06179, 0.8572, 0.06431, 0.8535, 0.07456, 0.8637, 0.06179, 0.8572, 0.05004, 0.8523, 0.05092, 0.8479, 0.06431, 0.8535, 0.05004, 0.8523, 0.03732, 0.8523, 0.03643, 0.8479, 0.05092, 0.8479, 0.03732, 0.8523, 0.02557, 0.8572, 0.02305, 0.8535, 0.03643, 0.8479, 0.02557, 0.8572, 0.01657, 0.8663, 0.0128, 0.8637, 0.02305, 0.8535, 0.01657, 0.8663, 0.0117, 0.878, 0.007256, 0.8772, 0.0128, 0.8637, 0.0117, 0.878, 0.0117, 0.8908, 0.007256, 0.8917, 0.007256, 0.8772, 0.7054, 0.161, 0.7171, 0.1561, 0.7299, 0.1561, 0.7416, 0.161, 0.7506, 0.17, 0.7555, 0.1818, 0.7555, 0.1946, 0.7506, 0.2064, 0.7416, 0.2154, 0.7299, 0.2203, 0.7171, 0.2203, 0.7054, 0.2154, 0.6964, 0.2064, 0.6915, 0.1946, 0.6915, 0.1818, 0.6964, 0.17, 0.0539, 0.5651, 0.06632, 0.5503, 0.07873, 0.5651, 0.0539, 0.6696, 0.07873, 0.6696, 0.06632, 0.6845, 0.1124, 0.5877, 0.09689, 0.5676, 0.1039, 0.5554, 0.1254, 0.5833, 0.09689, 0.6671, 0.1124, 0.647, 0.1254, 0.6514, 0.1039, 0.6794, 0.03575, 0.5676, 0.02026, 0.5877, 0.007256, 0.5833, 0.02868, 0.5554, 0.02026, 0.647, 0.03575, 0.6671, 0.02868, 0.6794, 0.007256, 0.6514, 0.1124, 0.6173, 0.1124, 0.5877, 0.1254, 0.5833, 0.1254, 0.6174, 0.07873, 0.6696, 0.09689, 0.6671, 0.1039, 0.6794, 0.06632, 0.6845, 0.09689, 0.5676, 0.07873, 0.5651, 0.06632, 0.5503, 0.1039, 0.5554, 0.02026, 0.6173, 0.02026, 0.647, 0.007256, 0.6514, 0.007271, 0.6174, 0.03575, 0.6671, 0.0539, 0.6696, 0.06632, 0.6845, 0.02868, 0.6794, 0.0539, 0.5651, 0.03575, 0.5676, 0.02868, 0.5554, 0.06632, 0.5503, 0.02026, 0.5877, 0.02026, 0.6173, 0.007271, 0.6174, 0.007256, 0.5833, 0.1124, 0.647, 0.1124, 0.6173, 0.1254, 0.6174, 0.1254, 0.6514, 0.796, 0.05299, 0.796, 0.09587, 0.6915, 0.07443, 0.7962, 0.1077, 0.7966, 0.1151, 0.7569, 0.1416, 0.6918, 0.1151, 0.7966, 0.03374, 0.7962, 0.04113, 0.6918, 0.03378, 0.7569, 0.007279, 0.6918, 0.1151, 0.6915, 0.07443, 0.796, 0.09587, 0.7962, 0.1077, 0.5794, 0.2204, 0.5496, 0.2192, 0.544, 0.1794, 0.5794, 0.2009, 0.6915, 0.07443, 0.6918, 0.03378, 0.7962, 0.04113, 0.796, 0.05299, 0.5995, 0.1806, 0.6293, 0.1794, 0.6293, 0.199, 0.5939, 0.2204, 0.1113, 0.7876, 0.007256, 0.7662, 0.1113, 0.7447, 0.1117, 0.7255, 0.1115, 0.7329, 0.007387, 0.7255, 0.07211, 0.699, 0.1115, 0.7995, 0.1117, 0.8069, 0.07211, 0.8333, 0.007387, 0.8068, 0.6741, 0.9208, 0.6443, 0.9208, 0.6386, 0.8813, 0.6749, 0.9012, 0.007256, 0.7662, 0.007387, 0.7255, 0.1115, 0.7329, 0.1113, 0.7447, 0.1113, 0.7876, 0.1115, 0.7995, 0.007387, 0.8068, 0.007256, 0.7662, 0.9066, 0.5147, 0.8768, 0.5147, 0.876, 0.4952, 0.9123, 0.4752, 0.6386, 0.8261, 0.7116, 0.8261, 0.7117, 0.8667, 0.6388, 0.8638, 0.8247, 0.8231, 0.8976, 0.8202, 0.8974, 0.8608, 0.8245, 0.8608, 0.8245, 0.8608, 0.8974, 0.8608, 0.8976, 0.9015, 0.8247, 0.8986, 0.6241, 0.6221, 0.6194, 0.6954, 0.591, 0.6954, 0.5931, 0.5578, 0.5931, 0.5578, 0.591, 0.6954, 0.557, 0.6954, 0.5568, 0.5379, 0.6388, 0.7883, 0.7117, 0.7854, 0.7116, 0.8261, 0.6386, 0.8261, 0.611, 0.1648, 0.6113, 0.007279, 0.6476, 0.02725, 0.645, 0.1648, 0.7693, 0.4329, 0.7848, 0.4127, 0.803, 0.4103, 0.803, 0.5147, 0.7848, 0.5123, 0.7693, 0.4921, 0.7693, 0.4625, 0.3929, 0.8512, 0.3855, 0.8609, 0.3737, 0.8673, 0.3737, 0.7752, 0.3855, 0.7816, 0.3929, 0.7913, 0.3929, 0.8212, 0.5771, 0.1648, 0.575, 0.02725, 0.6113, 0.007279, 0.611, 0.1648, 0.5486, 0.1649, 0.544, 0.09152, 0.575, 0.02725, 0.5771, 0.1648, 0.5568, 0.5379, 0.557, 0.6954, 0.5231, 0.6954, 0.5205, 0.5578, 0.331, 0.8673, 0.331, 0.7752, 0.3737, 0.7752, 0.3737, 0.8673, 0.331, 0.8673, 0.3191, 0.8609, 0.3118, 0.8512, 0.3118, 0.8212, 0.3118, 0.7913, 0.3191, 0.7816, 0.331, 0.7752, 0.677, 0.09152, 0.6722, 0.1649, 0.645, 0.1648, 0.6476, 0.02725, 0.4959, 0.6954, 0.4911, 0.6221, 0.5205, 0.5578, 0.5231, 0.6954, 0.8278, 0.4103, 0.8278, 0.5147, 0.803, 0.5147, 0.803, 0.4103, 0.8278, 0.4103, 0.8459, 0.4127, 0.8614, 0.4329, 0.8614, 0.4625, 0.8614, 0.4921, 0.8459, 0.5123, 0.8278, 0.5147, 0.1749, 0.9107, 0.1526, 0.9107, 0.1527, 0.8965, 0.175, 0.8965, 0.175, 0.8965, 0.1527, 0.8965, 0.1529, 0.8844, 0.1752, 0.8844, 0.9433, 0.007279, 0.9656, 0.00728, 0.9656, 0.0196, 0.9433, 0.0196, 0.9433, 0.0196, 0.9656, 0.0196, 0.9656, 0.03393, 0.9433, 0.03393, 0.9433, 0.03393, 0.9656, 0.03393, 0.9656, 0.0481, 0.9433, 0.0481, 0.9433, 0.0481, 0.9656, 0.0481, 0.9656, 0.05994, 0.9433, 0.05994, 0.6894, 0.8813, 0.7117, 0.8813, 0.712, 0.8934, 0.6898, 0.8934, 0.6898, 0.8934, 0.712, 0.8934, 0.7121, 0.9076, 0.6899, 0.9076, 0.6899, 0.9076, 0.7121, 0.9076, 0.712, 0.9219, 0.6898, 0.9219, 0.6898, 0.9219, 0.712, 0.9219, 0.7117, 0.934, 0.6894, 0.934, 0.1897, 0.8844, 0.212, 0.8844, 0.212, 0.8962, 0.1897, 0.8962, 0.1897, 0.8962, 0.212, 0.8962, 0.2119, 0.9104, 0.1897, 0.9104, 0.1897, 0.9104, 0.2119, 0.9104, 0.212, 0.9247, 0.1897, 0.9247, 0.1897, 0.9247, 0.212, 0.9247, 0.212, 0.937, 0.1897, 0.937, 0.2868, 0.8974, 0.2868, 0.8848, 0.294, 0.8848, 0.294, 0.8974, 0.1752, 0.9371, 0.1529, 0.9371, 0.1527, 0.925, 0.175, 0.925, 0.175, 0.925, 0.1527, 0.925, 0.1526, 0.9107, 0.1749, 0.9107, 0.876, 0.4457, 0.876, 0.4331, 0.8831, 0.4331, 0.8831, 0.4457, 0.2868, 0.9098, 0.2868, 0.8974, 0.294, 0.8974, 0.294, 0.9098, 0.876, 0.4565, 0.876, 0.4457, 0.8831, 0.4457, 0.8832, 0.4565, 0.2868, 0.9202, 0.2868, 0.9098, 0.294, 0.9098, 0.294, 0.9202, 0.1335, 0.7955, 0.1336, 0.8061, 0.1264, 0.8061, 0.1263, 0.7955, 0.1335, 0.7347, 0.1338, 0.7453, 0.1266, 0.7453, 0.1263, 0.7347, 0.1334, 0.783, 0.1335, 0.7955, 0.1263, 0.7955, 0.1262, 0.783, 0.1335, 0.7096, 0.1334, 0.7222, 0.1262, 0.7222, 0.1263, 0.7096, 0.1334, 0.7222, 0.1335, 0.7347, 0.1263, 0.7347, 0.1262, 0.7222, 0.1335, 0.7704, 0.1334, 0.783, 0.1262, 0.783, 0.1263, 0.7704, 0.1338, 0.699, 0.1335, 0.7096, 0.1263, 0.7096, 0.1266, 0.699, 0.1336, 0.7598, 0.1335, 0.7704, 0.1263, 0.7704, 0.1264, 0.7598, 0.876, 0.4207, 0.876, 0.4103, 0.8832, 0.4103, 0.8831, 0.4207, 0.2868, 0.8848, 0.2868, 0.874, 0.294, 0.874, 0.294, 0.8848, 0.876, 0.4331, 0.876, 0.4207, 0.8831, 0.4207, 0.8831, 0.4331, 0.0, 0.0, 0.0, 0.0, 0.0, 0.0, 0.0, 0.0, 0.0, 0.0, 0.0, 0.0, 0.0, 0.0, 0.0, 0.0, 0.0, 0.0, 0.0, 0.0, 0.0, 0.0, 0.0, 0.0, 0.0, 0.0, 0.0, 0.0, 0.0, 0.0, 0.0, 0.0, 0.0, 0.0, 0.0, 0.0, 0.0, 0.0, 0.0, 0.0, 0.0, 0.0, 0.0, 0.0, 0.0, 0.0, 0.0, 0.0, 0.0, 0.0, 0.0, 0.0, 0.0, 0.0, 0.0, 0.0, 0.0, 0.0, 0.0, 0.0, 0.0, 0.0, 0.0, 0.0])
me_cube_013.materials.append(mat_body)
me_cube_013.use_remesh_preserve_volume = False
me_cube_013.use_remesh_preserve_attributes = False
me_cube_013.use_mirror_vertex_groups = False
me_cube_013.update()
me_cylinder = bpy.data.meshes.new('Cylinder')
me_cylinder.from_pydata([(0.0, 1.686e-05, 0.01414), (0.0, -282.9, 0.01414), (0.01414, -8.431e-06, -1.686e-09), (0.01414, -282.9, 0.0), (-1.237e-09, 0.0, -0.01414), (-1.237e-09, -282.9, -0.01414), (-0.01414, 0.0, -8.431e-10), (-0.01414, -282.9, 8.431e-10), (-1.47e-06, 1.68e-05, 0.01414), (24.66, -281.8, 0.01414), (0.01409, 0.001224, -1.686e-09), (24.67, -281.8, 0.0), (-1.232e-09, -1.078e-10, -0.01414), (24.66, -281.8, -0.01414), (-0.01409, -0.001233, -8.431e-10), (24.64, -281.8, 8.431e-10), (-2.928e-06, 1.661e-05, 0.01414), (49.12, -278.6, 0.01414), (0.01393, 0.002448, -1.686e-09), (49.14, -278.6, 0.0), (-1.218e-09, -2.147e-10, -0.01414), (49.12, -278.6, -0.01414), (-0.01393, -0.002456, -8.431e-10), (49.11, -278.6, 8.431e-10), (-4.364e-06, 1.629e-05, 0.01414), (73.22, -273.3, 0.01414), (0.01367, 0.003653, -1.686e-09), (73.23, -273.3, 0.0), (-1.194e-09, -3.201e-10, -0.01414), (73.22, -273.3, -0.01414), (-0.01366, -0.003661, -8.431e-10), (73.21, -273.3, 8.431e-10), (1.47e-06, 1.68e-05, 0.01414), (-24.66, -281.8, 0.01414), (0.01409, -0.001241, -1.686e-09), (-24.64, -281.8, 0.0), (-1.232e-09, 1.078e-10, -0.01414), (-24.66, -281.8, -0.01414), (-0.01409, 0.001233, -8.431e-10), (-24.67, -281.8, 8.431e-10), (2.928e-06, 1.661e-05, 0.01414), (-49.12, -278.6, 0.01414), (0.01393, -0.002465, -1.686e-09), (-49.11, -278.6, 0.0), (-1.218e-09, 2.147e-10, -0.01414), (-49.12, -278.6, -0.01414), (-0.01393, 0.002456, -8.431e-10), (-49.14, -278.6, 8.431e-10), (4.364e-06, 1.629e-05, 0.01414), (-73.22, -273.3, 0.01414), (0.01366, -0.003669, -1.686e-09), (-73.21, -273.3, 0.0), (-1.194e-09, 3.201e-10, -0.01414), (-73.22, -273.3, -0.01414), (-0.01366, 0.003661, -8.431e-10), (-73.23, -273.3, 8.431e-10)], [], [(0, 1, 3, 2), (2, 3, 5, 4), (3, 1, 7, 5), (4, 5, 7, 6), (6, 7, 1, 0), (0, 2, 4, 6), (8, 9, 11, 10), (10, 11, 13, 12), (11, 9, 15, 13), (12, 13, 15, 14), (14, 15, 9, 8), (8, 10, 12, 14), (16, 17, 19, 18), (18, 19, 21, 20), (19, 17, 23, 21), (20, 21, 23, 22), (22, 23, 17, 16), (16, 18, 20, 22), (24, 25, 27, 26), (26, 27, 29, 28), (27, 25, 31, 29), (28, 29, 31, 30), (30, 31, 25, 24), (24, 26, 28, 30), (32, 33, 35, 34), (34, 35, 37, 36), (35, 33, 39, 37), (36, 37, 39, 38), (38, 39, 33, 32), (32, 34, 36, 38), (40, 41, 43, 42), (42, 43, 45, 44), (43, 41, 47, 45), (44, 45, 47, 46), (46, 47, 41, 40), (40, 42, 44, 46), (48, 49, 51, 50), (50, 51, 53, 52), (51, 49, 55, 53), (52, 53, 55, 54), (54, 55, 49, 48), (48, 50, 52, 54)])
me_cylinder.materials.append(mat_laser)
me_cylinder.use_remesh_preserve_volume = False
me_cylinder.use_remesh_preserve_attributes = False
me_cylinder.use_mirror_vertex_groups = False
me_cylinder.update()

# ---- objects
ob_base = bpy.data.objects.new('Base', me_cube_007)
ob_axis = bpy.data.objects.new('Axis', me_cube_012)
ob_head = bpy.data.objects.new('Head', me_cube_013)
ob_example_lasers = bpy.data.objects.new('EXAMPLE_Lasers', me_cylinder)

# ---- transforms, parenting, visibility, modifiers, constraints
ob_base.location = (0.0, 0.0, 0.0)
ob_base.lineart.crease_threshold = 0.0
ob_axis.parent = ob_base
ob_axis.location = (9.779e-08, -1.863e-08, 1.256)
ob_axis.lineart.crease_threshold = 0.0
ob_head.parent = ob_axis
ob_head.matrix_parent_inverse = Matrix(((1.0, 0.0, 0.0, -9.779e-08), (0.0, 1.0, 0.0, 1.863e-08), (0.0, 0.0, 1.0, -1.256), (0.0, 0.0, 0.0, 1.0)))
ob_head.location = (4.967e-09, -7.451e-09, 2.06)
ob_head.rotation_euler = (-1.571, -2.22e-16, 2.22e-16)
ob_head.lineart.crease_threshold = 0.0
ob_example_lasers.parent = ob_head
ob_example_lasers.matrix_parent_inverse = Matrix(((1.0, 0.0, 0.0, -4.967e-09), (0.0, 1.0, 0.0, 7.451e-09), (0.0, 0.0, 1.0, -2.06), (0.0, 0.0, 0.0, 1.0)))
ob_example_lasers.location = (8.941e-08, -0.7359, 2.06)
ob_example_lasers.lineart.crease_threshold = 0.0

# ---- collection membership
col_collection_1.objects.link(ob_base)
col_collection_1.objects.link(ob_axis)
col_collection_1.objects.link(ob_head)
col_collection_1.objects.link(ob_example_lasers)

# ---- scene / render settings (as saved in the file)
scene.frame_start = 1; scene.frame_end = 190; scene.frame_set(0)
scene.render.engine = 'BLENDER_EEVEE_NEXT'
scene.render.image_settings.file_format = 'FFMPEG'
scene.render.fps = 30
scene.render.dither_intensity = 0.0
scene.cycles.use_denoising = False
scene.cycles.samples = 128
scene.cycles.sampling_pattern = 'TABULATED_SOBOL'
scene.cycles.light_sampling_threshold = 0.0
scene.cycles.use_adaptive_sampling = False
scene.cycles.use_light_tree = False
scene.cycles.blur_glossy = 0.0
scene.cycles.sample_clamp_indirect = 0.0
scene.view_settings.view_transform = 'Standard'
bpy.context.view_layer.update()

# ---- added for rendering (the .blend has no active camera and no usable light): camera, sun
cam_auto = bpy.data.cameras.new('AutoCamera')
cam_auto.lens = 50.0
cam_auto.sensor_width = 36.0
cam_auto.clip_end = 1000.0
ob_auto_camera = bpy.data.objects.new('AutoCamera', cam_auto)
scene.collection.objects.link(ob_auto_camera)
ob_auto_camera.location = (3.71862, -4.46234, 4.39262)
ob_auto_camera.rotation_euler = (1.09748, -7.21219e-08, 0.694738)
scene.camera = ob_auto_camera
light_auto_sun = bpy.data.lights.new('AutoSun', 'SUN')
light_auto_sun.energy = 3.0
light_auto_sun.angle = 0.0523599
ob_auto_sun = bpy.data.objects.new('AutoSun', light_auto_sun)
scene.collection.objects.link(ob_auto_sun)
ob_auto_sun.rotation_euler = (0.872665, 0.174533, 0.523599)
bpy.context.view_layer.update()
